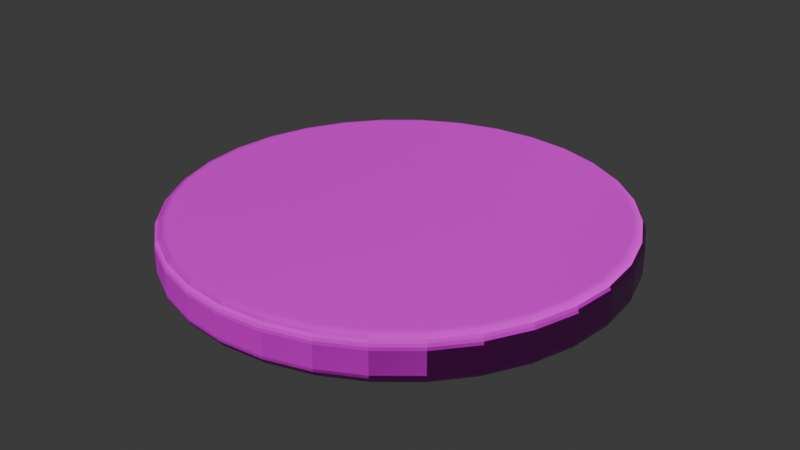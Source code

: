 # Source: tangram.blend  (saved by Blender 4.4.32; exported with 4.5.12 LTS)
import bpy
from mathutils import Matrix  # noqa: F401  (used for matrix-valued properties, if any)

bpy.ops.wm.read_factory_settings(use_empty=True)
scene = bpy.context.scene
scene.name = 'Scene'

# ---- collections
col_board = bpy.data.collections.new('Board'); scene.collection.children.link(col_board)
col_piecetw = bpy.data.collections.new('PieceTW'); scene.collection.children.link(col_piecetw)
col_pieceto = bpy.data.collections.new('PieceTO'); scene.collection.children.link(col_pieceto)
col_piecety = bpy.data.collections.new('PieceTY'); scene.collection.children.link(col_piecety)
col_piecehr = bpy.data.collections.new('PieceHR'); scene.collection.children.link(col_piecehr)
col_piecei1 = bpy.data.collections.new('PieceI1'); scene.collection.children.link(col_piecei1)
col_piecew1 = bpy.data.collections.new('PieceW1'); scene.collection.children.link(col_piecew1)
col_piecel1 = bpy.data.collections.new('PieceL1'); scene.collection.children.link(col_piecel1)
col_piecep1 = bpy.data.collections.new('PieceP1'); scene.collection.children.link(col_piecep1)
col_piecej1 = bpy.data.collections.new('PieceJ1'); scene.collection.children.link(col_piecej1)
col_piecevb = bpy.data.collections.new('PieceVB'); scene.collection.children.link(col_piecevb)
col_table = bpy.data.collections.new('Table'); scene.collection.children.link(col_table)

# ---- images (referenced by path relative to the original .blend; pixels are not part of the script)
import os
ASSET_DIR = os.environ.get("B2B_ASSET_DIR", "")  # directory of the original .blend (textures are referenced by path, not embedded)
HERE = os.path.dirname(os.path.abspath(__file__))  # packed textures are extracted next to this script under _unpacked/

def load_image(name, relpath, width, height, colorspace="sRGB"):
    """Load a texture the original file referenced (path relative to the .blend, or extracted next to this script)."""
    p = next((c for c in (os.path.join(HERE, relpath), os.path.join(ASSET_DIR, relpath)) if relpath and os.path.exists(c)), "")
    if p:
        img = bpy.data.images.load(p, check_existing=True)
        img.name = name
    else:  # same state as the original file: an image datablock whose file is absent (Cycles renders it pink)
        img = bpy.data.images.new(name, width, height)
        img.source = "FILE"
        img.filepath = "//" + (relpath or name)
    img.colorspace_settings.name = colorspace
    return img
img_wood_027_height_png = load_image('Wood_027_height.png', 'textures/Wood_027_SD/Wood_027_height.png', 1024, 1024, 'Non-Color')
img_wood_027_basecolor_jpg = load_image('Wood_027_basecolor.jpg', 'textures/Wood_027_SD/Wood_027_basecolor.jpg', 1024, 1024, 'sRGB')
img_wood_027_roughness_jpg_001 = load_image('Wood_027_roughness.jpg.001', 'textures/Wood_027_SD/Wood_027_roughness.jpg', 1024, 1024, 'Non-Color')
img_wood_027_normal_jpg = load_image('Wood_027_normal.jpg', 'textures/Wood_027_SD/Wood_027_normal.jpg', 1024, 1024, 'Non-Color')

# ---- materials (node trees are filled in below, after node groups)
mat_color_board_wood = bpy.data.materials.new('Color-Board-Wood')
mat_color_w = bpy.data.materials.new('Color-W')
mat_color_w_001 = bpy.data.materials.new('Color-W.001')
mat_color_o = bpy.data.materials.new('Color-O')
mat_color_w_002 = bpy.data.materials.new('Color-W.002')
mat_color_y = bpy.data.materials.new('Color-Y')
mat_color_w_003 = bpy.data.materials.new('Color-W.003')
mat_color_r = bpy.data.materials.new('Color-R')
mat_color_w_004 = bpy.data.materials.new('Color-W.004')
mat_color_w_005 = bpy.data.materials.new('Color-W.005')
mat_color_w_006 = bpy.data.materials.new('Color-W.006')
mat_color_w_007 = bpy.data.materials.new('Color-W.007')
mat_color_b = bpy.data.materials.new('Color-B')
mat_color_w_008 = bpy.data.materials.new('Color-W.008')
mat_color_w_009 = bpy.data.materials.new('Color-W.009')
mat_color_w_010 = bpy.data.materials.new('Color-W.010')
mat_color_w_011 = bpy.data.materials.new('Color-W.011')
mat_color_w_012 = bpy.data.materials.new('Color-W.012')
mat_color_w_013 = bpy.data.materials.new('Color-W.013')
mat_color_w_015 = bpy.data.materials.new('Color-W.015')
mat_color_w_014 = bpy.data.materials.new('Color-W.014')
mat_color_w_017 = bpy.data.materials.new('Color-W.017')
mat_color_w_016 = bpy.data.materials.new('Color-W.016')
mat_color_table = bpy.data.materials.new('Color-Table')

# ---- material node trees
mat_color_board_wood.use_nodes = True; mat_color_board_wood.node_tree.nodes.clear()
_N = mat_color_board_wood.node_tree.nodes; _L = mat_color_board_wood.node_tree.links
n0 = _N.new('ShaderNodeBsdfPrincipled'); n0.name = 'Principled BSDF'; n0.location = (10, 300)
n0.inputs[0].default_value = (0.2912, 0.1451, 0.02645, 1.0)
n0.inputs[2].default_value = 0.75
n1 = _N.new('ShaderNodeOutputMaterial'); n1.name = 'Material Output'; n1.location = (300, 300)
_L.new(n0.outputs[0], n1.inputs[0])
n1.is_active_output = True
mat_color_w.use_nodes = True; mat_color_w.node_tree.nodes.clear()
_N = mat_color_w.node_tree.nodes; _L = mat_color_w.node_tree.links
n0 = _N.new('ShaderNodeBsdfPrincipled'); n0.name = 'Principled BSDF'; n0.location = (10, 300)
n0.inputs[0].default_value = (0.855, 0.7231, 0.6038, 1.0)
n1 = _N.new('ShaderNodeOutputMaterial'); n1.name = 'Material Output'; n1.location = (300, 300)
_L.new(n0.outputs[0], n1.inputs[0])
n1.is_active_output = True
mat_color_w_001.use_nodes = True; mat_color_w_001.node_tree.nodes.clear()
_N = mat_color_w_001.node_tree.nodes; _L = mat_color_w_001.node_tree.links
n0 = _N.new('ShaderNodeBsdfPrincipled'); n0.name = 'Principled BSDF'; n0.location = (10, 300)
n0.inputs[0].default_value = (0.855, 0.7231, 0.6038, 1.0)
n1 = _N.new('ShaderNodeOutputMaterial'); n1.name = 'Material Output'; n1.location = (300, 300)
_L.new(n0.outputs[0], n1.inputs[0])
n1.is_active_output = True
mat_color_o.use_nodes = True; mat_color_o.node_tree.nodes.clear()
_N = mat_color_o.node_tree.nodes; _L = mat_color_o.node_tree.links
n0 = _N.new('ShaderNodeBsdfPrincipled'); n0.name = 'Principled BSDF'; n0.location = (10, 300)
n0.inputs[0].default_value = (0.855, 0.1329, 0.0, 1.0)
n1 = _N.new('ShaderNodeOutputMaterial'); n1.name = 'Material Output'; n1.location = (300, 300)
_L.new(n0.outputs[0], n1.inputs[0])
n1.is_active_output = True
mat_color_w_002.use_nodes = True; mat_color_w_002.node_tree.nodes.clear()
_N = mat_color_w_002.node_tree.nodes; _L = mat_color_w_002.node_tree.links
n0 = _N.new('ShaderNodeBsdfPrincipled'); n0.name = 'Principled BSDF'; n0.location = (10, 300)
n0.inputs[0].default_value = (0.855, 0.7231, 0.6038, 1.0)
n1 = _N.new('ShaderNodeOutputMaterial'); n1.name = 'Material Output'; n1.location = (300, 300)
_L.new(n0.outputs[0], n1.inputs[0])
n1.is_active_output = True
mat_color_y.use_nodes = True; mat_color_y.node_tree.nodes.clear()
_N = mat_color_y.node_tree.nodes; _L = mat_color_y.node_tree.links
n0 = _N.new('ShaderNodeBsdfPrincipled'); n0.name = 'Principled BSDF'; n0.location = (10, 300)
n0.inputs[0].default_value = (0.7231, 0.3515, 0.05781, 1.0)
n0.inputs[2].default_value = 0.75
n1 = _N.new('ShaderNodeOutputMaterial'); n1.name = 'Material Output'; n1.location = (300, 300)
_L.new(n0.outputs[0], n1.inputs[0])
n1.is_active_output = True
mat_color_w_003.use_nodes = True; mat_color_w_003.node_tree.nodes.clear()
_N = mat_color_w_003.node_tree.nodes; _L = mat_color_w_003.node_tree.links
n0 = _N.new('ShaderNodeBsdfPrincipled'); n0.name = 'Principled BSDF'; n0.location = (10, 300)
n0.inputs[0].default_value = (0.855, 0.7231, 0.6038, 1.0)
n1 = _N.new('ShaderNodeOutputMaterial'); n1.name = 'Material Output'; n1.location = (300, 300)
_L.new(n0.outputs[0], n1.inputs[0])
n1.is_active_output = True
mat_color_r.use_nodes = True; mat_color_r.node_tree.nodes.clear()
_N = mat_color_r.node_tree.nodes; _L = mat_color_r.node_tree.links
n0 = _N.new('ShaderNodeBsdfPrincipled'); n0.name = 'Principled BSDF'; n0.location = (10, 300)
n0.inputs[0].default_value = (0.6038, 0.0, 0.0, 1.0)
n0.inputs[2].default_value = 0.75
n1 = _N.new('ShaderNodeOutputMaterial'); n1.name = 'Material Output'; n1.location = (300, 300)
_L.new(n0.outputs[0], n1.inputs[0])
n1.is_active_output = True
mat_color_w_004.use_nodes = True; mat_color_w_004.node_tree.nodes.clear()
_N = mat_color_w_004.node_tree.nodes; _L = mat_color_w_004.node_tree.links
n0 = _N.new('ShaderNodeBsdfPrincipled'); n0.name = 'Principled BSDF'; n0.location = (10, 300)
n0.inputs[0].default_value = (0.855, 0.7231, 0.6038, 1.0)
n1 = _N.new('ShaderNodeOutputMaterial'); n1.name = 'Material Output'; n1.location = (300, 300)
_L.new(n0.outputs[0], n1.inputs[0])
n1.is_active_output = True
mat_color_w_005.use_nodes = True; mat_color_w_005.node_tree.nodes.clear()
_N = mat_color_w_005.node_tree.nodes; _L = mat_color_w_005.node_tree.links
n0 = _N.new('ShaderNodeBsdfPrincipled'); n0.name = 'Principled BSDF'; n0.location = (10, 300)
n0.inputs[0].default_value = (0.855, 0.7231, 0.6038, 1.0)
n1 = _N.new('ShaderNodeOutputMaterial'); n1.name = 'Material Output'; n1.location = (300, 300)
_L.new(n0.outputs[0], n1.inputs[0])
n1.is_active_output = True
mat_color_w_006.use_nodes = True; mat_color_w_006.node_tree.nodes.clear()
_N = mat_color_w_006.node_tree.nodes; _L = mat_color_w_006.node_tree.links
n0 = _N.new('ShaderNodeBsdfPrincipled'); n0.name = 'Principled BSDF'; n0.location = (10, 300)
n0.inputs[0].default_value = (0.855, 0.7231, 0.6038, 1.0)
n1 = _N.new('ShaderNodeOutputMaterial'); n1.name = 'Material Output'; n1.location = (300, 300)
_L.new(n0.outputs[0], n1.inputs[0])
n1.is_active_output = True
mat_color_w_007.use_nodes = True; mat_color_w_007.node_tree.nodes.clear()
_N = mat_color_w_007.node_tree.nodes; _L = mat_color_w_007.node_tree.links
n0 = _N.new('ShaderNodeBsdfPrincipled'); n0.name = 'Principled BSDF'; n0.location = (10, 300)
n0.inputs[0].default_value = (0.855, 0.7231, 0.6038, 1.0)
n1 = _N.new('ShaderNodeOutputMaterial'); n1.name = 'Material Output'; n1.location = (300, 300)
_L.new(n0.outputs[0], n1.inputs[0])
n1.is_active_output = True
mat_color_b.use_nodes = True; mat_color_b.node_tree.nodes.clear()
_N = mat_color_b.node_tree.nodes; _L = mat_color_b.node_tree.links
n0 = _N.new('ShaderNodeBsdfPrincipled'); n0.name = 'Principled BSDF'; n0.location = (10, 300)
n0.inputs[0].default_value = (0.01232, 0.003201, 0.002773, 1.0)
n1 = _N.new('ShaderNodeOutputMaterial'); n1.name = 'Material Output'; n1.location = (300, 300)
_L.new(n0.outputs[0], n1.inputs[0])
n1.is_active_output = True
mat_color_w_008.use_nodes = True; mat_color_w_008.node_tree.nodes.clear()
_N = mat_color_w_008.node_tree.nodes; _L = mat_color_w_008.node_tree.links
n0 = _N.new('ShaderNodeBsdfPrincipled'); n0.name = 'Principled BSDF'; n0.location = (10, 300)
n0.inputs[0].default_value = (0.855, 0.7231, 0.6038, 1.0)
n1 = _N.new('ShaderNodeOutputMaterial'); n1.name = 'Material Output'; n1.location = (300, 300)
_L.new(n0.outputs[0], n1.inputs[0])
n1.is_active_output = True
mat_color_w_009.use_nodes = True; mat_color_w_009.node_tree.nodes.clear()
_N = mat_color_w_009.node_tree.nodes; _L = mat_color_w_009.node_tree.links
n0 = _N.new('ShaderNodeBsdfPrincipled'); n0.name = 'Principled BSDF'; n0.location = (10, 300)
n0.inputs[0].default_value = (0.855, 0.7231, 0.6038, 1.0)
n1 = _N.new('ShaderNodeOutputMaterial'); n1.name = 'Material Output'; n1.location = (300, 300)
_L.new(n0.outputs[0], n1.inputs[0])
n1.is_active_output = True
mat_color_w_010.use_nodes = True; mat_color_w_010.node_tree.nodes.clear()
_N = mat_color_w_010.node_tree.nodes; _L = mat_color_w_010.node_tree.links
n0 = _N.new('ShaderNodeBsdfPrincipled'); n0.name = 'Principled BSDF'; n0.location = (10, 300)
n0.inputs[0].default_value = (0.855, 0.7231, 0.6038, 1.0)
n1 = _N.new('ShaderNodeOutputMaterial'); n1.name = 'Material Output'; n1.location = (300, 300)
_L.new(n0.outputs[0], n1.inputs[0])
n1.is_active_output = True
mat_color_w_011.use_nodes = True; mat_color_w_011.node_tree.nodes.clear()
_N = mat_color_w_011.node_tree.nodes; _L = mat_color_w_011.node_tree.links
n0 = _N.new('ShaderNodeBsdfPrincipled'); n0.name = 'Principled BSDF'; n0.location = (10, 300)
n0.inputs[0].default_value = (0.855, 0.7231, 0.6038, 1.0)
n1 = _N.new('ShaderNodeOutputMaterial'); n1.name = 'Material Output'; n1.location = (300, 300)
_L.new(n0.outputs[0], n1.inputs[0])
n1.is_active_output = True
mat_color_w_012.use_nodes = True; mat_color_w_012.node_tree.nodes.clear()
_N = mat_color_w_012.node_tree.nodes; _L = mat_color_w_012.node_tree.links
n0 = _N.new('ShaderNodeBsdfPrincipled'); n0.name = 'Principled BSDF'; n0.location = (10, 300)
n0.inputs[0].default_value = (0.855, 0.7231, 0.6038, 1.0)
n1 = _N.new('ShaderNodeOutputMaterial'); n1.name = 'Material Output'; n1.location = (300, 300)
_L.new(n0.outputs[0], n1.inputs[0])
n1.is_active_output = True
mat_color_w_013.use_nodes = True; mat_color_w_013.node_tree.nodes.clear()
_N = mat_color_w_013.node_tree.nodes; _L = mat_color_w_013.node_tree.links
n0 = _N.new('ShaderNodeBsdfPrincipled'); n0.name = 'Principled BSDF'; n0.location = (10, 300)
n0.inputs[0].default_value = (0.855, 0.7231, 0.6038, 1.0)
n1 = _N.new('ShaderNodeOutputMaterial'); n1.name = 'Material Output'; n1.location = (300, 300)
_L.new(n0.outputs[0], n1.inputs[0])
n1.is_active_output = True
mat_color_w_015.use_nodes = True; mat_color_w_015.node_tree.nodes.clear()
_N = mat_color_w_015.node_tree.nodes; _L = mat_color_w_015.node_tree.links
n0 = _N.new('ShaderNodeBsdfPrincipled'); n0.name = 'Principled BSDF'; n0.location = (10, 300)
n0.inputs[0].default_value = (0.855, 0.7231, 0.6038, 1.0)
n1 = _N.new('ShaderNodeOutputMaterial'); n1.name = 'Material Output'; n1.location = (300, 300)
_L.new(n0.outputs[0], n1.inputs[0])
n1.is_active_output = True
mat_color_w_014.use_nodes = True; mat_color_w_014.node_tree.nodes.clear()
_N = mat_color_w_014.node_tree.nodes; _L = mat_color_w_014.node_tree.links
n0 = _N.new('ShaderNodeBsdfPrincipled'); n0.name = 'Principled BSDF'; n0.location = (10, 300)
n0.inputs[0].default_value = (0.855, 0.7231, 0.6038, 1.0)
n1 = _N.new('ShaderNodeOutputMaterial'); n1.name = 'Material Output'; n1.location = (300, 300)
_L.new(n0.outputs[0], n1.inputs[0])
n1.is_active_output = True
mat_color_w_017.use_nodes = True; mat_color_w_017.node_tree.nodes.clear()
_N = mat_color_w_017.node_tree.nodes; _L = mat_color_w_017.node_tree.links
n0 = _N.new('ShaderNodeBsdfPrincipled'); n0.name = 'Principled BSDF'; n0.location = (10, 300)
n0.inputs[0].default_value = (0.855, 0.7231, 0.6038, 1.0)
n1 = _N.new('ShaderNodeOutputMaterial'); n1.name = 'Material Output'; n1.location = (300, 300)
_L.new(n0.outputs[0], n1.inputs[0])
n1.is_active_output = True
mat_color_w_016.use_nodes = True; mat_color_w_016.node_tree.nodes.clear()
_N = mat_color_w_016.node_tree.nodes; _L = mat_color_w_016.node_tree.links
n0 = _N.new('ShaderNodeBsdfPrincipled'); n0.name = 'Principled BSDF'; n0.location = (10, 300)
n0.inputs[0].default_value = (0.855, 0.7231, 0.6038, 1.0)
n1 = _N.new('ShaderNodeOutputMaterial'); n1.name = 'Material Output'; n1.location = (300, 300)
_L.new(n0.outputs[0], n1.inputs[0])
n1.is_active_output = True
mat_color_table.use_nodes = True; mat_color_table.node_tree.nodes.clear()
_N = mat_color_table.node_tree.nodes; _L = mat_color_table.node_tree.links
n0 = _N.new('ShaderNodeBsdfPrincipled'); n0.name = 'Principled BSDF'; n0.location = (323, 430)
n0.inputs[7].default_value = 0.5227
n1 = _N.new('ShaderNodeOutputMaterial'); n1.name = 'Material Output'; n1.location = (684, 425)
n2 = _N.new('ShaderNodeTexImage'); n2.name = 'Image Texture'; n2.location = (85, -600)
n2.label = 'Displacement'
n2.image = img_wood_027_height_png
n3 = _N.new('ShaderNodeDisplacement'); n3.name = 'Displacement'; n3.location = (423, -270)
n3.inputs[2].default_value = 1.0
n4 = _N.new('ShaderNodeTexImage'); n4.name = 'Image Texture.001'; n4.location = (85, -40)
n4.label = 'Base Color'
n4.image = img_wood_027_basecolor_jpg
n5 = _N.new('ShaderNodeTexImage'); n5.name = 'Image Texture.002'; n5.location = (85, -320)
n5.label = 'Roughness'
n5.image = img_wood_027_roughness_jpg_001
n6 = _N.new('ShaderNodeTexImage'); n6.name = 'Image Texture.003'; n6.location = (85, -880)
n6.label = 'Normal'
n6.image = img_wood_027_normal_jpg
n7 = _N.new('ShaderNodeNormalMap'); n7.name = 'Normal Map'; n7.location = (73, -490)
n8 = _N.new('ShaderNodeMapping'); n8.name = 'Mapping'; n8.location = (230, -40)
n9 = _N.new('NodeReroute'); n9.name = 'Reroute'; n9.location = (35, -452)
n9.width = 10
n9.socket_idname = 'NodeSocketVector'
n10 = _N.new('ShaderNodeTexCoord'); n10.name = 'Texture Coordinate'; n10.location = (30, -40)
n11 = _N.new('NodeFrame'); n11.name = 'Frame'; n11.location = (-957, 470)
n11.label = 'Mapping'
n11.width = 400
n12 = _N.new('NodeFrame'); n12.name = 'Frame.001'; n12.location = (-312, 390)
n12.label = 'Textures'
n12.width = 355
n2.parent = n12
n4.parent = n12
n5.parent = n12
n6.parent = n12
n8.parent = n11
n9.parent = n12
n10.parent = n11
_L.new(n0.outputs[0], n1.inputs[0])
_L.new(n2.outputs[0], n3.inputs[0])
_L.new(n3.outputs[0], n1.inputs[2])
_L.new(n4.outputs[0], n0.inputs[0])
_L.new(n5.outputs[0], n0.inputs[2])
_L.new(n6.outputs[0], n7.inputs[1])
_L.new(n7.outputs[0], n0.inputs[5])
_L.new(n9.outputs[0], n4.inputs[0])
_L.new(n9.outputs[0], n5.inputs[0])
_L.new(n9.outputs[0], n2.inputs[0])
_L.new(n9.outputs[0], n6.inputs[0])
_L.new(n8.outputs[0], n9.inputs[0])
_L.new(n10.outputs[2], n8.inputs[0])
n1.is_active_output = True

# ---- world
world_world = bpy.data.worlds.new('World'); scene.world = world_world
world_world.use_nodes = True; world_world.node_tree.nodes.clear()
_N = world_world.node_tree.nodes; _L = world_world.node_tree.links
n0 = _N.new('ShaderNodeOutputWorld'); n0.name = 'World Output'; n0.location = (300, 300)
n1 = _N.new('ShaderNodeBackground'); n1.name = 'Background'; n1.location = (10, 300)
n1.inputs[0].default_value = (0.05088, 0.05088, 0.05088, 1.0)
_L.new(n1.outputs[0], n0.inputs[0])
n0.is_active_output = True
world_world.color = (0.05088, 0.05088, 0.05088)
world_world.sun_shadow_jitter_overblur = 0.0

# ---- meshes
me_cylinder = bpy.data.meshes.new('Cylinder')
me_cylinder.from_pydata([(-1.75, 3.031, -0.25), (-1.5, 2.598, 0.0), (-1.75, 3.031, 0.25), (1.75, 3.031, -0.25), (1.5, 2.598, 0.0), (1.75, 3.031, 0.25), (3.5, 0.0, -0.25), (3.0, 0.0, 0.0), (3.5, 0.0, 0.25), (1.75, -3.031, -0.25), (1.5, -2.598, 0.0), (1.75, -3.031, 0.25), (-1.75, -3.031, -0.25), (-1.5, -2.598, 0.0), (-1.75, -3.031, 0.25), (-3.5, 0.0, -0.25), (-3.0, 0.0, 0.0), (-3.5, 0.0, 0.25), (1.5, 2.598, 0.25), (-3.0, 0.0, 0.25), (1.5, -2.598, 0.25), (-1.5, -2.598, 0.25), (-1.5, 2.598, 0.25), (3.0, 0.0, 0.25)], [], [(0, 2, 5, 3), (3, 5, 8, 6), (6, 8, 11, 9), (9, 11, 14, 12), (19, 17, 14, 11, 8, 23, 20, 21), (23, 8, 5, 2, 17, 19, 22, 18), (12, 14, 17, 15), (15, 17, 2, 0), (15, 0, 3, 6, 9, 12), (22, 1, 4, 18), (4, 7, 23, 18), (7, 10, 20, 23), (10, 13, 21, 20), (21, 13, 16, 19), (19, 16, 1, 22), (16, 13, 10, 7, 4, 1)])
_uv = me_cylinder.uv_layers.new(name='UVMap')
_uv.uv.foreach_set('vector', [1.0, 0.5, 1.0, 1.0, 0.8333, 1.0, 0.8333, 0.5, 0.8333, 0.5, 0.8333, 1.0, 0.6667, 1.0, 0.6667, 0.5, 0.6667, 0.5, 0.6667, 1.0, 0.5, 1.0, 0.5, 0.5, 0.5, 0.5, 0.5, 1.0, 0.3333, 1.0, 0.3333, 0.5, 0.07185, 0.3529, 0.04215, 0.37, 0.04215, 0.13, 0.25, 0.01, 0.4578, 0.13, 0.4282, 0.1471, 0.25, 0.04429, 0.07185, 0.1471, 0.4282, 0.1471, 0.4578, 0.13, 0.4578, 0.37, 0.25, 0.49, 0.04215, 0.37, 0.07185, 0.3529, 0.25, 0.4557, 0.4282, 0.3529, 0.3333, 0.5, 0.3333, 1.0, 0.1667, 1.0, 0.1667, 0.5, 0.1667, 0.5, 0.1667, 1.0, -8.941e-08, 1.0, -8.941e-08, 0.5, 0.5422, 0.37, 0.75, 0.49, 0.9578, 0.37, 0.9578, 0.13, 0.75, 0.01, 0.5422, 0.13, 1.0, 0.75, 1.0, 0.5, 0.8333, 0.5, 0.8333, 0.75, 0.8333, 0.5, 0.6667, 0.5, 0.6667, 0.75, 0.8333, 0.75, 0.6667, 0.5, 0.5, 0.5, 0.5, 0.75, 0.6667, 0.75, 0.5, 0.5, 0.3333, 0.5, 0.3333, 0.75, 0.5, 0.75, 0.3333, 0.75, 0.3333, 0.5, 0.1667, 0.5, 0.1667, 0.75, 0.1667, 0.75, 0.1667, 0.5, -8.941e-08, 0.5, -8.941e-08, 0.75, 0.5422, 0.37, 0.5422, 0.13, 0.75, 0.01, 0.9578, 0.13, 0.9578, 0.37, 0.75, 0.49])
me_cylinder.materials.append(mat_color_board_wood)
me_cylinder.update()
me_cylinder_001 = bpy.data.meshes.new('Cylinder.001')
me_cylinder_001.from_pydata([(0.0, 3.0, -0.25), (0.0, 3.0, 0.25), (2.598, 1.5, -0.25), (2.598, 1.5, 0.25), (2.598, -1.5, -0.25), (2.598, -1.5, 0.25), (0.0, -3.0, -0.25), (0.0, -3.0, 0.25), (-2.598, -1.5, -0.25), (-2.598, -1.5, 0.25), (-2.598, 1.5, -0.25), (-2.598, 1.5, 0.25)], [], [(0, 1, 3, 2), (2, 3, 5, 4), (4, 5, 7, 6), (6, 7, 9, 8), (3, 1, 11, 9, 7, 5), (8, 9, 11, 10), (10, 11, 1, 0), (0, 2, 4, 6, 8, 10)])
_uv = me_cylinder_001.uv_layers.new(name='UVMap')
_uv.uv.foreach_set('vector', [1.0, 0.5, 1.0, 1.0, 0.8333, 1.0, 0.8333, 0.5, 0.8333, 0.5, 0.8333, 1.0, 0.6667, 1.0, 0.6667, 0.5, 0.6667, 0.5, 0.6667, 1.0, 0.5, 1.0, 0.5, 0.5, 0.5, 0.5, 0.5, 1.0, 0.3333, 1.0, 0.3333, 0.5, 0.4578, 0.37, 0.25, 0.49, 0.04215, 0.37, 0.04215, 0.13, 0.25, 0.01, 0.4578, 0.13, 0.3333, 0.5, 0.3333, 1.0, 0.1667, 1.0, 0.1667, 0.5, 0.1667, 0.5, 0.1667, 1.0, -8.941e-08, 1.0, -8.941e-08, 0.5, 0.75, 0.49, 0.9578, 0.37, 0.9578, 0.13, 0.75, 0.01, 0.5422, 0.13, 0.5422, 0.37])
me_cylinder_001.update()
me_cylinder_003 = bpy.data.meshes.new('Cylinder.003')
me_cylinder_003.from_pydata([(-1.75, 3.031, -0.25), (-1.5, 2.598, 0.0), (1.75, 3.031, -0.25), (1.5, 2.598, 0.0), (3.5, 0.0, -0.25), (3.0, 0.0, 0.0), (1.75, -3.031, -0.25), (1.5, -2.598, 0.0), (-1.75, -3.031, -0.25), (-1.5, -2.598, 0.0), (-3.5, 0.0, -0.25), (-3.0, 0.0, 0.0), (-1.75, 3.031, 0.0), (1.75, 3.031, 0.0), (2.625, 1.516, 0.0), (3.5, 0.0, 0.0), (2.625, -1.516, 0.0), (1.75, -3.031, 0.0), (-1.75, -3.031, 0.0), (-3.5, 0.0, 0.0), (-2.966e-07, 2.598, 0.0), (2.25, 1.299, 0.0), (2.25, -1.299, 0.0), (-2.25, -1.299, 0.0), (-2.25, 1.299, 0.0), (2.25, -0.433, 0.0), (-0.75, -2.165, 0.0)], [], [(2, 0, 12, 13), (15, 4, 2, 13, 14), (17, 6, 4, 15, 16), (18, 8, 6, 17), (10, 8, 18, 19), (0, 10, 19, 12), (8, 10, 0, 2, 4, 6), (23, 9, 26), (9, 7, 22, 5, 25, 21, 3, 20, 24, 11, 23, 26), (20, 1, 24), (5, 21, 25), (5, 22, 16, 15, 14, 21), (3, 21, 14, 13, 12, 19, 18, 17, 16, 22, 7, 9, 23, 11, 24, 1, 20)])
_uv = me_cylinder_003.uv_layers.new(name='UVMap')
_uv.uv.foreach_set('vector', [0.8333, 0.5, 1.0, 0.5, 1.0, 0.75, 0.8333, 0.75, 0.6667, 0.75, 0.6667, 0.5, 0.8333, 0.5, 0.8333, 0.75, 0.75, 0.75, 0.5, 0.75, 0.5, 0.5, 0.6667, 0.5, 0.6667, 0.75, 0.5833, 0.75, 0.3333, 0.75, 0.3333, 0.5, 0.5, 0.5, 0.5, 0.75, 0.1667, 0.5, 0.3333, 0.5, 0.3333, 0.75, 0.1667, 0.75, -8.941e-08, 0.5, 0.1667, 0.5, 0.1667, 0.75, -8.941e-08, 0.75, 0.5422, 0.13, 0.5422, 0.37, 0.75, 0.49, 0.9578, 0.37, 0.9578, 0.13, 0.75, 0.01, 0.5422, 0.25, 0.5422, 0.13, 0.6114, 0.13, 0.5422, 0.13, 0.75, 0.01, 0.8539, 0.07, 0.9578, 0.13, 0.8886, 0.13, 0.9578, 0.25, 0.9578, 0.37, 0.8539, 0.43, 0.6461, 0.43, 0.5422, 0.37, 0.5422, 0.25, 0.6114, 0.13, 0.8539, 0.43, 0.75, 0.49, 0.6461, 0.43, 0.9578, 0.13, 0.9578, 0.25, 0.8886, 0.13, 0.8886, 0.17, 0.8193, 0.13, 0.8308, 0.11, 0.9117, 0.1567, 0.9117, 0.25, 0.8886, 0.25, 0.8886, 0.33, 0.8886, 0.25, 0.9117, 0.25, 0.9117, 0.3433, 0.75, 0.4367, 0.5883, 0.3433, 0.5883, 0.1567, 0.75, 0.06333, 0.8308, 0.11, 0.8193, 0.13, 0.75, 0.09, 0.6114, 0.17, 0.6114, 0.25, 0.6114, 0.33, 0.6807, 0.37, 0.75, 0.41, 0.8193, 0.37])
me_cylinder_003.materials.append(mat_color_board_wood)
me_cylinder_003.update()
me_cylinder_004 = bpy.data.meshes.new('Cylinder.004')
me_cylinder_004.from_pydata([(-1.5, 2.598, 0.0), (-1.75, 3.031, 0.25), (1.5, 2.598, 0.0), (1.75, 3.031, 0.25), (3.0, 0.0, 0.0), (3.5, 0.0, 0.25), (1.5, -2.598, 0.0), (1.75, -3.031, 0.25), (-1.5, -2.598, 0.0), (-1.75, -3.031, 0.25), (-3.0, 0.0, 0.0), (-3.5, 0.0, 0.25), (1.5, 2.598, 0.25), (-3.0, 0.0, 0.25), (1.5, -2.598, 0.25), (-1.5, -2.598, 0.25), (-1.5, 2.598, 0.25), (3.0, 0.0, 0.25), (-1.75, 3.031, 0.0), (1.75, 3.031, 0.0), (2.625, 1.516, 0.0), (3.5, 0.0, 0.0), (2.625, -1.516, 0.0), (1.75, -3.031, 0.0), (-1.75, -3.031, 0.0), (-3.5, 0.0, 0.0), (2.25, 1.299, 0.0), (2.25, -1.299, 0.0)], [], [(18, 1, 3, 19), (19, 3, 5, 21, 20), (21, 5, 7, 23, 22), (23, 7, 9, 24), (13, 11, 9, 7, 5, 17, 14, 15), (12, 17, 5, 3, 1, 11, 13, 16), (24, 9, 11, 25), (11, 1, 18, 25), (2, 12, 16, 0), (17, 12, 2, 26, 4), (14, 17, 4, 27, 6), (15, 14, 6, 8), (10, 13, 15, 8), (0, 16, 13, 10), (22, 27, 4, 26, 20, 21), (24, 25, 18, 19, 20, 26, 2, 0, 10, 8, 6, 27, 22, 23)])
_uv = me_cylinder_004.uv_layers.new(name='UVMap')
_uv.uv.foreach_set('vector', [1.0, 0.75, 1.0, 1.0, 0.8333, 1.0, 0.8333, 0.75, 0.8333, 0.75, 0.8333, 1.0, 0.6667, 1.0, 0.6667, 0.75, 0.75, 0.75, 0.6667, 0.75, 0.6667, 1.0, 0.5, 1.0, 0.5, 0.75, 0.5833, 0.75, 0.5, 0.75, 0.5, 1.0, 0.3333, 1.0, 0.3333, 0.75, 0.07185, 0.3529, 0.04215, 0.37, 0.04215, 0.13, 0.25, 0.01, 0.4578, 0.13, 0.4282, 0.1471, 0.25, 0.04429, 0.07185, 0.1471, 0.4282, 0.3529, 0.4282, 0.1471, 0.4578, 0.13, 0.4578, 0.37, 0.25, 0.49, 0.04215, 0.37, 0.07185, 0.3529, 0.25, 0.4557, 0.3333, 0.75, 0.3333, 1.0, 0.1667, 1.0, 0.1667, 0.75, 0.1667, 1.0, -8.941e-08, 1.0, -8.941e-08, 0.75, 0.1667, 0.75, 0.8333, 0.5, 0.8333, 0.75, 1.0, 0.75, 1.0, 0.5, 0.6667, 0.75, 0.8333, 0.75, 0.8333, 0.5, 0.75, 0.5, 0.6667, 0.5, 0.5, 0.75, 0.6667, 0.75, 0.6667, 0.5, 0.5833, 0.5, 0.5, 0.5, 0.3333, 0.75, 0.5, 0.75, 0.5, 0.5, 0.3333, 0.5, 0.1667, 0.5, 0.1667, 0.75, 0.3333, 0.75, 0.3333, 0.5, -8.941e-08, 0.5, -8.941e-08, 0.75, 0.1667, 0.75, 0.1667, 0.5, 0.8308, 0.11, 0.8193, 0.13, 0.8886, 0.17, 0.8886, 0.25, 0.9117, 0.25, 0.9117, 0.1567, 0.5883, 0.1567, 0.5883, 0.3433, 0.75, 0.4367, 0.9117, 0.3433, 0.9117, 0.25, 0.8886, 0.25, 0.8886, 0.33, 0.75, 0.41, 0.6114, 0.33, 0.6114, 0.17, 0.75, 0.09, 0.8193, 0.13, 0.8308, 0.11, 0.75, 0.06333])
me_cylinder_004.materials.append(mat_color_board_wood)
me_cylinder_004.update()
me_cube = bpy.data.meshes.new('Cube')
me_cube.from_pydata([(-1.0, -0.433, -0.125), (-1.0, -0.433, 0.125), (-0.5, 0.4544, -0.125), (-0.5, 0.4259, 0.125), (1.0, -0.433, -0.125), (1.0, -0.433, 0.125), (0.5, 0.4259, -0.125), (0.5, 0.4259, 0.125)], [], [(0, 1, 3, 2), (2, 3, 7, 6), (6, 7, 5, 4), (4, 5, 1, 0), (2, 6, 4, 0), (7, 3, 1, 5)])
_uv = me_cube.uv_layers.new(name='UVMap')
_uv.uv.foreach_set('vector', [0.375, 0.0, 0.625, 0.0, 0.625, 0.25, 0.375, 0.25, 0.375, 0.25, 0.625, 0.25, 0.625, 0.5, 0.375, 0.5, 0.375, 0.5, 0.625, 0.5, 0.625, 0.75, 0.375, 0.75, 0.375, 0.75, 0.625, 0.75, 0.625, 1.0, 0.375, 1.0, 0.125, 0.5, 0.375, 0.5, 0.375, 0.75, 0.125, 0.75, 0.625, 0.5, 0.875, 0.5, 0.875, 0.75, 0.625, 0.75])
me_cube.materials.append(mat_color_w)
me_cube.update()
me_cube_001 = bpy.data.meshes.new('Cube.001')
me_cube_001.from_pydata([(-1.0, -0.433, -0.125), (-1.0, -0.433, 0.125), (-0.5, 0.4544, -0.125), (-0.5, 0.4259, 0.125), (1.0, -0.433, -0.125), (1.0, -0.433, 0.125), (0.5, 0.4259, -0.125), (0.5, 0.4259, 0.125)], [], [(0, 1, 3, 2), (2, 3, 7, 6), (6, 7, 5, 4), (4, 5, 1, 0), (2, 6, 4, 0), (7, 3, 1, 5)])
_uv = me_cube_001.uv_layers.new(name='UVMap')
_uv.uv.foreach_set('vector', [0.375, 0.0, 0.625, 0.0, 0.625, 0.25, 0.375, 0.25, 0.375, 0.25, 0.625, 0.25, 0.625, 0.5, 0.375, 0.5, 0.375, 0.5, 0.625, 0.5, 0.625, 0.75, 0.375, 0.75, 0.375, 0.75, 0.625, 0.75, 0.625, 1.0, 0.375, 1.0, 0.125, 0.5, 0.375, 0.5, 0.375, 0.75, 0.125, 0.75, 0.625, 0.5, 0.875, 0.5, 0.875, 0.75, 0.625, 0.75])
me_cube_001.materials.append(mat_color_w_001)
me_cube_001.update()
me_cube_012 = bpy.data.meshes.new('Cube.012')
me_cube_012.from_pydata([(-1.0, -0.433, -0.125), (-1.0, -0.433, 0.125), (-0.5, 0.433, -0.125), (-0.5, 0.433, 0.125), (1.0, -0.433, -0.125), (1.0, -0.433, 0.125), (0.5, 0.433, -0.125), (0.5, 0.433, 0.125)], [], [(0, 1, 3, 2), (2, 3, 7, 6), (6, 7, 5, 4), (4, 5, 1, 0), (2, 6, 4, 0), (7, 3, 1, 5)])
_uv = me_cube_012.uv_layers.new(name='UVMap')
_uv.uv.foreach_set('vector', [0.375, 0.0, 0.625, 0.0, 0.625, 0.25, 0.375, 0.25, 0.375, 0.25, 0.625, 0.25, 0.625, 0.5, 0.375, 0.5, 0.375, 0.5, 0.625, 0.5, 0.625, 0.75, 0.375, 0.75, 0.375, 0.75, 0.625, 0.75, 0.625, 1.0, 0.375, 1.0, 0.125, 0.5, 0.375, 0.5, 0.375, 0.75, 0.125, 0.75, 0.625, 0.5, 0.875, 0.5, 0.875, 0.75, 0.625, 0.75])
me_cube_012.materials.append(mat_color_o)
me_cube_012.update()
me_cube_002 = bpy.data.meshes.new('Cube.002')
me_cube_002.from_pydata([(-1.0, -0.433, -0.125), (-1.0, -0.433, 0.125), (-0.5, 0.4544, -0.125), (-0.5, 0.4259, 0.125), (1.0, -0.433, -0.125), (1.0, -0.433, 0.125), (0.5, 0.4259, -0.125), (0.5, 0.4259, 0.125)], [], [(0, 1, 3, 2), (2, 3, 7, 6), (6, 7, 5, 4), (4, 5, 1, 0), (2, 6, 4, 0), (7, 3, 1, 5)])
_uv = me_cube_002.uv_layers.new(name='UVMap')
_uv.uv.foreach_set('vector', [0.375, 0.0, 0.625, 0.0, 0.625, 0.25, 0.375, 0.25, 0.375, 0.25, 0.625, 0.25, 0.625, 0.5, 0.375, 0.5, 0.375, 0.5, 0.625, 0.5, 0.625, 0.75, 0.375, 0.75, 0.375, 0.75, 0.625, 0.75, 0.625, 1.0, 0.375, 1.0, 0.125, 0.5, 0.375, 0.5, 0.375, 0.75, 0.125, 0.75, 0.625, 0.5, 0.875, 0.5, 0.875, 0.75, 0.625, 0.75])
me_cube_002.materials.append(mat_color_w_002)
me_cube_002.update()
me_cube_013 = bpy.data.meshes.new('Cube.013')
me_cube_013.from_pydata([(-1.0, -0.433, -0.125), (-1.0, -0.433, 0.125), (-0.5, 0.433, -0.125), (-0.5, 0.433, 0.125), (1.0, -0.433, -0.125), (1.0, -0.433, 0.125), (0.5, 0.433, -0.125), (0.5, 0.433, 0.125)], [], [(0, 1, 3, 2), (2, 3, 7, 6), (6, 7, 5, 4), (4, 5, 1, 0), (2, 6, 4, 0), (7, 3, 1, 5)])
_uv = me_cube_013.uv_layers.new(name='UVMap')
_uv.uv.foreach_set('vector', [0.375, 0.0, 0.625, 0.0, 0.625, 0.25, 0.375, 0.25, 0.375, 0.25, 0.625, 0.25, 0.625, 0.5, 0.375, 0.5, 0.375, 0.5, 0.625, 0.5, 0.625, 0.75, 0.375, 0.75, 0.375, 0.75, 0.625, 0.75, 0.625, 1.0, 0.375, 1.0, 0.125, 0.5, 0.375, 0.5, 0.375, 0.75, 0.125, 0.75, 0.625, 0.5, 0.875, 0.5, 0.875, 0.75, 0.625, 0.75])
me_cube_013.materials.append(mat_color_y)
me_cube_013.update()
me_cube_003 = bpy.data.meshes.new('Cube.003')
me_cube_003.from_pydata([(-1.0, -0.433, -0.125), (-1.0, -0.433, 0.125), (-0.5, 0.4544, -0.125), (-0.5, 0.4259, 0.125), (1.0, -0.433, -0.125), (1.0, -0.433, 0.125), (0.5, 0.4259, -0.125), (0.5, 0.4259, 0.125)], [], [(0, 1, 3, 2), (2, 3, 7, 6), (6, 7, 5, 4), (4, 5, 1, 0), (2, 6, 4, 0), (7, 3, 1, 5)])
_uv = me_cube_003.uv_layers.new(name='UVMap')
_uv.uv.foreach_set('vector', [0.375, 0.0, 0.625, 0.0, 0.625, 0.25, 0.375, 0.25, 0.375, 0.25, 0.625, 0.25, 0.625, 0.5, 0.375, 0.5, 0.375, 0.5, 0.625, 0.5, 0.625, 0.75, 0.375, 0.75, 0.375, 0.75, 0.625, 0.75, 0.625, 1.0, 0.375, 1.0, 0.125, 0.5, 0.375, 0.5, 0.375, 0.75, 0.125, 0.75, 0.625, 0.5, 0.875, 0.5, 0.875, 0.75, 0.625, 0.75])
me_cube_003.materials.append(mat_color_w_003)
me_cube_003.update()
me_cube_014 = bpy.data.meshes.new('Cube.014')
me_cube_014.from_pydata([(-1.0, -0.433, -0.125), (-1.0, -0.433, 0.125), (-0.5, 0.433, -0.125), (-0.5, 0.433, 0.125), (1.0, -0.433, -0.125), (1.0, -0.433, 0.125), (0.5, 0.433, -0.125), (0.5, 0.433, 0.125)], [], [(0, 1, 3, 2), (2, 3, 7, 6), (6, 7, 5, 4), (4, 5, 1, 0), (2, 6, 4, 0), (7, 3, 1, 5)])
_uv = me_cube_014.uv_layers.new(name='UVMap')
_uv.uv.foreach_set('vector', [0.375, 0.0, 0.625, 0.0, 0.625, 0.25, 0.375, 0.25, 0.375, 0.25, 0.625, 0.25, 0.625, 0.5, 0.375, 0.5, 0.375, 0.5, 0.625, 0.5, 0.625, 0.75, 0.375, 0.75, 0.375, 0.75, 0.625, 0.75, 0.625, 1.0, 0.375, 1.0, 0.125, 0.5, 0.375, 0.5, 0.375, 0.75, 0.125, 0.75, 0.625, 0.5, 0.875, 0.5, 0.875, 0.75, 0.625, 0.75])
me_cube_014.materials.append(mat_color_r)
me_cube_014.update()
me_cube_004 = bpy.data.meshes.new('Cube.004')
me_cube_004.from_pydata([(-1.0, -0.433, -0.125), (-1.0, -0.433, 0.125), (-0.5, 0.4544, -0.125), (-0.5, 0.4259, 0.125), (1.0, -0.433, -0.125), (1.0, -0.433, 0.125), (0.5, 0.4259, -0.125), (0.5, 0.4259, 0.125)], [], [(0, 1, 3, 2), (2, 3, 7, 6), (6, 7, 5, 4), (4, 5, 1, 0), (2, 6, 4, 0), (7, 3, 1, 5)])
_uv = me_cube_004.uv_layers.new(name='UVMap')
_uv.uv.foreach_set('vector', [0.375, 0.0, 0.625, 0.0, 0.625, 0.25, 0.375, 0.25, 0.375, 0.25, 0.625, 0.25, 0.625, 0.5, 0.375, 0.5, 0.375, 0.5, 0.625, 0.5, 0.625, 0.75, 0.375, 0.75, 0.375, 0.75, 0.625, 0.75, 0.625, 1.0, 0.375, 1.0, 0.125, 0.5, 0.375, 0.5, 0.375, 0.75, 0.125, 0.75, 0.625, 0.5, 0.875, 0.5, 0.875, 0.75, 0.625, 0.75])
me_cube_004.materials.append(mat_color_w_004)
me_cube_004.update()
me_cube_005 = bpy.data.meshes.new('Cube.005')
me_cube_005.from_pydata([(-1.0, -0.433, -0.125), (-1.0, -0.433, 0.125), (-0.5, 0.4544, -0.125), (-0.5, 0.4259, 0.125), (1.0, -0.433, -0.125), (1.0, -0.433, 0.125), (0.5, 0.4259, -0.125), (0.5, 0.4259, 0.125)], [], [(0, 1, 3, 2), (2, 3, 7, 6), (6, 7, 5, 4), (4, 5, 1, 0), (2, 6, 4, 0), (7, 3, 1, 5)])
_uv = me_cube_005.uv_layers.new(name='UVMap')
_uv.uv.foreach_set('vector', [0.375, 0.0, 0.625, 0.0, 0.625, 0.25, 0.375, 0.25, 0.375, 0.25, 0.625, 0.25, 0.625, 0.5, 0.375, 0.5, 0.375, 0.5, 0.625, 0.5, 0.625, 0.75, 0.375, 0.75, 0.375, 0.75, 0.625, 0.75, 0.625, 1.0, 0.375, 1.0, 0.125, 0.5, 0.375, 0.5, 0.375, 0.75, 0.125, 0.75, 0.625, 0.5, 0.875, 0.5, 0.875, 0.75, 0.625, 0.75])
me_cube_005.materials.append(mat_color_w_005)
me_cube_005.update()
me_cube_015 = bpy.data.meshes.new('Cube.015')
me_cube_015.from_pydata([(-1.0, -0.433, -0.125), (-1.0, -0.433, 0.125), (-0.5, 0.433, -0.125), (-0.5, 0.433, 0.125), (1.0, -0.433, -0.125), (1.0, -0.433, 0.125), (0.5, 0.433, -0.125), (0.5, 0.433, 0.125)], [], [(0, 1, 3, 2), (2, 3, 7, 6), (6, 7, 5, 4), (4, 5, 1, 0), (2, 6, 4, 0), (7, 3, 1, 5)])
_uv = me_cube_015.uv_layers.new(name='UVMap')
_uv.uv.foreach_set('vector', [0.375, 0.0, 0.625, 0.0, 0.625, 0.25, 0.375, 0.25, 0.375, 0.25, 0.625, 0.25, 0.625, 0.5, 0.375, 0.5, 0.375, 0.5, 0.625, 0.5, 0.625, 0.75, 0.375, 0.75, 0.375, 0.75, 0.625, 0.75, 0.625, 1.0, 0.375, 1.0, 0.125, 0.5, 0.375, 0.5, 0.375, 0.75, 0.125, 0.75, 0.625, 0.5, 0.875, 0.5, 0.875, 0.75, 0.625, 0.75])
me_cube_015.materials.append(mat_color_r)
me_cube_015.update()
me_cube_006 = bpy.data.meshes.new('Cube.006')
me_cube_006.from_pydata([(-1.0, -0.433, -0.125), (-1.0, -0.433, 0.125), (-0.5, 0.4544, -0.125), (-0.5, 0.4259, 0.125), (1.0, -0.433, -0.125), (1.0, -0.433, 0.125), (0.5, 0.4259, -0.125), (0.5, 0.4259, 0.125)], [], [(0, 1, 3, 2), (2, 3, 7, 6), (6, 7, 5, 4), (4, 5, 1, 0), (2, 6, 4, 0), (7, 3, 1, 5)])
_uv = me_cube_006.uv_layers.new(name='UVMap')
_uv.uv.foreach_set('vector', [0.375, 0.0, 0.625, 0.0, 0.625, 0.25, 0.375, 0.25, 0.375, 0.25, 0.625, 0.25, 0.625, 0.5, 0.375, 0.5, 0.375, 0.5, 0.625, 0.5, 0.625, 0.75, 0.375, 0.75, 0.375, 0.75, 0.625, 0.75, 0.625, 1.0, 0.375, 1.0, 0.125, 0.5, 0.375, 0.5, 0.375, 0.75, 0.125, 0.75, 0.625, 0.5, 0.875, 0.5, 0.875, 0.75, 0.625, 0.75])
me_cube_006.materials.append(mat_color_w_006)
me_cube_006.update()
me_cube_007 = bpy.data.meshes.new('Cube.007')
me_cube_007.from_pydata([(-1.0, -0.433, -0.125), (-1.0, -0.433, 0.125), (-0.5, 0.4544, -0.125), (-0.5, 0.4259, 0.125), (1.0, -0.433, -0.125), (1.0, -0.433, 0.125), (0.5, 0.4259, -0.125), (0.5, 0.4259, 0.125)], [], [(0, 1, 3, 2), (2, 3, 7, 6), (6, 7, 5, 4), (4, 5, 1, 0), (2, 6, 4, 0), (7, 3, 1, 5)])
_uv = me_cube_007.uv_layers.new(name='UVMap')
_uv.uv.foreach_set('vector', [0.375, 0.0, 0.625, 0.0, 0.625, 0.25, 0.375, 0.25, 0.375, 0.25, 0.625, 0.25, 0.625, 0.5, 0.375, 0.5, 0.375, 0.5, 0.625, 0.5, 0.625, 0.75, 0.375, 0.75, 0.375, 0.75, 0.625, 0.75, 0.625, 1.0, 0.375, 1.0, 0.125, 0.5, 0.375, 0.5, 0.375, 0.75, 0.125, 0.75, 0.625, 0.5, 0.875, 0.5, 0.875, 0.75, 0.625, 0.75])
me_cube_007.materials.append(mat_color_w_007)
me_cube_007.update()
me_cube_024 = bpy.data.meshes.new('Cube.024')
me_cube_024.from_pydata([(-1.0, -0.433, -0.125), (-1.0, -0.433, 0.125), (-0.5, 0.433, -0.125), (-0.5, 0.433, 0.125), (1.0, -0.433, -0.125), (1.0, -0.433, 0.125), (0.5, 0.433, -0.125), (0.5, 0.433, 0.125)], [], [(0, 1, 3, 2), (2, 3, 7, 6), (6, 7, 5, 4), (4, 5, 1, 0), (2, 6, 4, 0), (7, 3, 1, 5)])
_uv = me_cube_024.uv_layers.new(name='UVMap')
_uv.uv.foreach_set('vector', [0.375, 0.0, 0.625, 0.0, 0.625, 0.25, 0.375, 0.25, 0.375, 0.25, 0.625, 0.25, 0.625, 0.5, 0.375, 0.5, 0.375, 0.5, 0.625, 0.5, 0.625, 0.75, 0.375, 0.75, 0.375, 0.75, 0.625, 0.75, 0.625, 1.0, 0.375, 1.0, 0.125, 0.5, 0.375, 0.5, 0.375, 0.75, 0.125, 0.75, 0.625, 0.5, 0.875, 0.5, 0.875, 0.75, 0.625, 0.75])
me_cube_024.materials.append(mat_color_b)
me_cube_024.update()
me_cube_008 = bpy.data.meshes.new('Cube.008')
me_cube_008.from_pydata([(-1.0, -0.433, -0.125), (-1.0, -0.433, 0.125), (-0.5, 0.4544, -0.125), (-0.5, 0.4259, 0.125), (1.0, -0.433, -0.125), (1.0, -0.433, 0.125), (0.5, 0.4259, -0.125), (0.5, 0.4259, 0.125)], [], [(0, 1, 3, 2), (2, 3, 7, 6), (6, 7, 5, 4), (4, 5, 1, 0), (2, 6, 4, 0), (7, 3, 1, 5)])
_uv = me_cube_008.uv_layers.new(name='UVMap')
_uv.uv.foreach_set('vector', [0.375, 0.0, 0.625, 0.0, 0.625, 0.25, 0.375, 0.25, 0.375, 0.25, 0.625, 0.25, 0.625, 0.5, 0.375, 0.5, 0.375, 0.5, 0.625, 0.5, 0.625, 0.75, 0.375, 0.75, 0.375, 0.75, 0.625, 0.75, 0.625, 1.0, 0.375, 1.0, 0.125, 0.5, 0.375, 0.5, 0.375, 0.75, 0.125, 0.75, 0.625, 0.5, 0.875, 0.5, 0.875, 0.75, 0.625, 0.75])
me_cube_008.materials.append(mat_color_w_008)
me_cube_008.update()
me_cube_009 = bpy.data.meshes.new('Cube.009')
me_cube_009.from_pydata([(-1.0, -0.433, -0.125), (-1.0, -0.433, 0.125), (-0.5, 0.4544, -0.125), (-0.5, 0.4259, 0.125), (1.0, -0.433, -0.125), (1.0, -0.433, 0.125), (0.5, 0.4259, -0.125), (0.5, 0.4259, 0.125)], [], [(0, 1, 3, 2), (2, 3, 7, 6), (6, 7, 5, 4), (4, 5, 1, 0), (2, 6, 4, 0), (7, 3, 1, 5)])
_uv = me_cube_009.uv_layers.new(name='UVMap')
_uv.uv.foreach_set('vector', [0.375, 0.0, 0.625, 0.0, 0.625, 0.25, 0.375, 0.25, 0.375, 0.25, 0.625, 0.25, 0.625, 0.5, 0.375, 0.5, 0.375, 0.5, 0.625, 0.5, 0.625, 0.75, 0.375, 0.75, 0.375, 0.75, 0.625, 0.75, 0.625, 1.0, 0.375, 1.0, 0.125, 0.5, 0.375, 0.5, 0.375, 0.75, 0.125, 0.75, 0.625, 0.5, 0.875, 0.5, 0.875, 0.75, 0.625, 0.75])
me_cube_009.materials.append(mat_color_w_009)
me_cube_009.update()
me_cube_020 = bpy.data.meshes.new('Cube.020')
me_cube_020.from_pydata([(-1.0, -0.433, -0.125), (-1.0, -0.433, 0.125), (-0.5, 0.433, -0.125), (-0.5, 0.433, 0.125), (1.0, -0.433, -0.125), (1.0, -0.433, 0.125), (0.5, 0.433, -0.125), (0.5, 0.433, 0.125)], [], [(0, 1, 3, 2), (2, 3, 7, 6), (6, 7, 5, 4), (4, 5, 1, 0), (2, 6, 4, 0), (7, 3, 1, 5)])
_uv = me_cube_020.uv_layers.new(name='UVMap')
_uv.uv.foreach_set('vector', [0.375, 0.0, 0.625, 0.0, 0.625, 0.25, 0.375, 0.25, 0.375, 0.25, 0.625, 0.25, 0.625, 0.5, 0.375, 0.5, 0.375, 0.5, 0.625, 0.5, 0.625, 0.75, 0.375, 0.75, 0.375, 0.75, 0.625, 0.75, 0.625, 1.0, 0.375, 1.0, 0.125, 0.5, 0.375, 0.5, 0.375, 0.75, 0.125, 0.75, 0.625, 0.5, 0.875, 0.5, 0.875, 0.75, 0.625, 0.75])
me_cube_020.materials.append(mat_color_y)
me_cube_020.update()
me_cube_010 = bpy.data.meshes.new('Cube.010')
me_cube_010.from_pydata([(-1.0, -0.433, -0.125), (-1.0, -0.433, 0.125), (-0.5, 0.4544, -0.125), (-0.5, 0.4259, 0.125), (1.0, -0.433, -0.125), (1.0, -0.433, 0.125), (0.5, 0.4259, -0.125), (0.5, 0.4259, 0.125)], [], [(0, 1, 3, 2), (2, 3, 7, 6), (6, 7, 5, 4), (4, 5, 1, 0), (2, 6, 4, 0), (7, 3, 1, 5)])
_uv = me_cube_010.uv_layers.new(name='UVMap')
_uv.uv.foreach_set('vector', [0.375, 0.0, 0.625, 0.0, 0.625, 0.25, 0.375, 0.25, 0.375, 0.25, 0.625, 0.25, 0.625, 0.5, 0.375, 0.5, 0.375, 0.5, 0.625, 0.5, 0.625, 0.75, 0.375, 0.75, 0.375, 0.75, 0.625, 0.75, 0.625, 1.0, 0.375, 1.0, 0.125, 0.5, 0.375, 0.5, 0.375, 0.75, 0.125, 0.75, 0.625, 0.5, 0.875, 0.5, 0.875, 0.75, 0.625, 0.75])
me_cube_010.materials.append(mat_color_w_010)
me_cube_010.update()
me_cube_011 = bpy.data.meshes.new('Cube.011')
me_cube_011.from_pydata([(-1.0, -0.433, -0.125), (-1.0, -0.433, 0.125), (-0.5, 0.4544, -0.125), (-0.5, 0.4259, 0.125), (1.0, -0.433, -0.125), (1.0, -0.433, 0.125), (0.5, 0.4259, -0.125), (0.5, 0.4259, 0.125)], [], [(0, 1, 3, 2), (2, 3, 7, 6), (6, 7, 5, 4), (4, 5, 1, 0), (2, 6, 4, 0), (7, 3, 1, 5)])
_uv = me_cube_011.uv_layers.new(name='UVMap')
_uv.uv.foreach_set('vector', [0.375, 0.0, 0.625, 0.0, 0.625, 0.25, 0.375, 0.25, 0.375, 0.25, 0.625, 0.25, 0.625, 0.5, 0.375, 0.5, 0.375, 0.5, 0.625, 0.5, 0.625, 0.75, 0.375, 0.75, 0.375, 0.75, 0.625, 0.75, 0.625, 1.0, 0.375, 1.0, 0.125, 0.5, 0.375, 0.5, 0.375, 0.75, 0.125, 0.75, 0.625, 0.5, 0.875, 0.5, 0.875, 0.75, 0.625, 0.75])
me_cube_011.materials.append(mat_color_w_011)
me_cube_011.update()
me_cube_016 = bpy.data.meshes.new('Cube.016')
me_cube_016.from_pydata([(-1.0, -0.433, -0.125), (-1.0, -0.433, 0.125), (-0.5, 0.433, -0.125), (-0.5, 0.433, 0.125), (1.0, -0.433, -0.125), (1.0, -0.433, 0.125), (0.5, 0.433, -0.125), (0.5, 0.433, 0.125)], [], [(0, 1, 3, 2), (2, 3, 7, 6), (6, 7, 5, 4), (4, 5, 1, 0), (2, 6, 4, 0), (7, 3, 1, 5)])
_uv = me_cube_016.uv_layers.new(name='UVMap')
_uv.uv.foreach_set('vector', [0.375, 0.0, 0.625, 0.0, 0.625, 0.25, 0.375, 0.25, 0.375, 0.25, 0.625, 0.25, 0.625, 0.5, 0.375, 0.5, 0.375, 0.5, 0.625, 0.5, 0.625, 0.75, 0.375, 0.75, 0.375, 0.75, 0.625, 0.75, 0.625, 1.0, 0.375, 1.0, 0.125, 0.5, 0.375, 0.5, 0.375, 0.75, 0.125, 0.75, 0.625, 0.5, 0.875, 0.5, 0.875, 0.75, 0.625, 0.75])
me_cube_016.materials.append(mat_color_r)
me_cube_016.update()
me_cube_019 = bpy.data.meshes.new('Cube.019')
me_cube_019.from_pydata([(-1.0, -0.433, -0.125), (-1.0, -0.433, 0.125), (-0.5, 0.4544, -0.125), (-0.5, 0.4259, 0.125), (1.0, -0.433, -0.125), (1.0, -0.433, 0.125), (0.5, 0.4259, -0.125), (0.5, 0.4259, 0.125)], [], [(0, 1, 3, 2), (2, 3, 7, 6), (6, 7, 5, 4), (4, 5, 1, 0), (2, 6, 4, 0), (7, 3, 1, 5)])
_uv = me_cube_019.uv_layers.new(name='UVMap')
_uv.uv.foreach_set('vector', [0.375, 0.0, 0.625, 0.0, 0.625, 0.25, 0.375, 0.25, 0.375, 0.25, 0.625, 0.25, 0.625, 0.5, 0.375, 0.5, 0.375, 0.5, 0.625, 0.5, 0.625, 0.75, 0.375, 0.75, 0.375, 0.75, 0.625, 0.75, 0.625, 1.0, 0.375, 1.0, 0.125, 0.5, 0.375, 0.5, 0.375, 0.75, 0.125, 0.75, 0.625, 0.5, 0.875, 0.5, 0.875, 0.75, 0.625, 0.75])
me_cube_019.materials.append(mat_color_w_012)
me_cube_019.update()
me_cube_021 = bpy.data.meshes.new('Cube.021')
me_cube_021.from_pydata([(-1.0, -0.433, -0.125), (-1.0, -0.433, 0.125), (-0.5, 0.4544, -0.125), (-0.5, 0.4259, 0.125), (1.0, -0.433, -0.125), (1.0, -0.433, 0.125), (0.5, 0.4259, -0.125), (0.5, 0.4259, 0.125)], [], [(0, 1, 3, 2), (2, 3, 7, 6), (6, 7, 5, 4), (4, 5, 1, 0), (2, 6, 4, 0), (7, 3, 1, 5)])
_uv = me_cube_021.uv_layers.new(name='UVMap')
_uv.uv.foreach_set('vector', [0.375, 0.0, 0.625, 0.0, 0.625, 0.25, 0.375, 0.25, 0.375, 0.25, 0.625, 0.25, 0.625, 0.5, 0.375, 0.5, 0.375, 0.5, 0.625, 0.5, 0.625, 0.75, 0.375, 0.75, 0.375, 0.75, 0.625, 0.75, 0.625, 1.0, 0.375, 1.0, 0.125, 0.5, 0.375, 0.5, 0.375, 0.75, 0.125, 0.75, 0.625, 0.5, 0.875, 0.5, 0.875, 0.75, 0.625, 0.75])
me_cube_021.materials.append(mat_color_w_013)
me_cube_021.update()
me_cube_017 = bpy.data.meshes.new('Cube.017')
me_cube_017.from_pydata([(-1.0, -0.433, -0.125), (-1.0, -0.433, 0.125), (-0.5, 0.433, -0.125), (-0.5, 0.433, 0.125), (1.0, -0.433, -0.125), (1.0, -0.433, 0.125), (0.5, 0.433, -0.125), (0.5, 0.433, 0.125)], [], [(0, 1, 3, 2), (2, 3, 7, 6), (6, 7, 5, 4), (4, 5, 1, 0), (2, 6, 4, 0), (7, 3, 1, 5)])
_uv = me_cube_017.uv_layers.new(name='UVMap')
_uv.uv.foreach_set('vector', [0.375, 0.0, 0.625, 0.0, 0.625, 0.25, 0.375, 0.25, 0.375, 0.25, 0.625, 0.25, 0.625, 0.5, 0.375, 0.5, 0.375, 0.5, 0.625, 0.5, 0.625, 0.75, 0.375, 0.75, 0.375, 0.75, 0.625, 0.75, 0.625, 1.0, 0.375, 1.0, 0.125, 0.5, 0.375, 0.5, 0.375, 0.75, 0.125, 0.75, 0.625, 0.5, 0.875, 0.5, 0.875, 0.75, 0.625, 0.75])
me_cube_017.materials.append(mat_color_o)
me_cube_017.update()
me_cube_018 = bpy.data.meshes.new('Cube.018')
me_cube_018.from_pydata([(-1.0, -0.433, -0.125), (-1.0, -0.433, 0.125), (-0.5, 0.433, -0.125), (-0.5, 0.433, 0.125), (1.0, -0.433, -0.125), (1.0, -0.433, 0.125), (0.5, 0.433, -0.125), (0.5, 0.433, 0.125)], [], [(0, 1, 3, 2), (2, 3, 7, 6), (6, 7, 5, 4), (4, 5, 1, 0), (2, 6, 4, 0), (7, 3, 1, 5)])
_uv = me_cube_018.uv_layers.new(name='UVMap')
_uv.uv.foreach_set('vector', [0.375, 0.0, 0.625, 0.0, 0.625, 0.25, 0.375, 0.25, 0.375, 0.25, 0.625, 0.25, 0.625, 0.5, 0.375, 0.5, 0.375, 0.5, 0.625, 0.5, 0.625, 0.75, 0.375, 0.75, 0.375, 0.75, 0.625, 0.75, 0.625, 1.0, 0.375, 1.0, 0.125, 0.5, 0.375, 0.5, 0.375, 0.75, 0.125, 0.75, 0.625, 0.5, 0.875, 0.5, 0.875, 0.75, 0.625, 0.75])
me_cube_018.materials.append(mat_color_o)
me_cube_018.update()
me_cube_026 = bpy.data.meshes.new('Cube.026')
me_cube_026.from_pydata([(-1.0, -0.433, -0.125), (-1.0, -0.433, 0.125), (-0.5, 0.4544, -0.125), (-0.5, 0.4259, 0.125), (1.0, -0.433, -0.125), (1.0, -0.433, 0.125), (0.5, 0.4259, -0.125), (0.5, 0.4259, 0.125)], [], [(0, 1, 3, 2), (2, 3, 7, 6), (6, 7, 5, 4), (4, 5, 1, 0), (2, 6, 4, 0), (7, 3, 1, 5)])
_uv = me_cube_026.uv_layers.new(name='UVMap')
_uv.uv.foreach_set('vector', [0.375, 0.0, 0.625, 0.0, 0.625, 0.25, 0.375, 0.25, 0.375, 0.25, 0.625, 0.25, 0.625, 0.5, 0.375, 0.5, 0.375, 0.5, 0.625, 0.5, 0.625, 0.75, 0.375, 0.75, 0.375, 0.75, 0.625, 0.75, 0.625, 1.0, 0.375, 1.0, 0.125, 0.5, 0.375, 0.5, 0.375, 0.75, 0.125, 0.75, 0.625, 0.5, 0.875, 0.5, 0.875, 0.75, 0.625, 0.75])
me_cube_026.materials.append(mat_color_w_015)
me_cube_026.update()
me_cube_025 = bpy.data.meshes.new('Cube.025')
me_cube_025.from_pydata([(-1.0, -0.433, -0.125), (-1.0, -0.433, 0.125), (-0.5, 0.4544, -0.125), (-0.5, 0.4259, 0.125), (1.0, -0.433, -0.125), (1.0, -0.433, 0.125), (0.5, 0.4259, -0.125), (0.5, 0.4259, 0.125)], [], [(0, 1, 3, 2), (2, 3, 7, 6), (6, 7, 5, 4), (4, 5, 1, 0), (2, 6, 4, 0), (7, 3, 1, 5)])
_uv = me_cube_025.uv_layers.new(name='UVMap')
_uv.uv.foreach_set('vector', [0.375, 0.0, 0.625, 0.0, 0.625, 0.25, 0.375, 0.25, 0.375, 0.25, 0.625, 0.25, 0.625, 0.5, 0.375, 0.5, 0.375, 0.5, 0.625, 0.5, 0.625, 0.75, 0.375, 0.75, 0.375, 0.75, 0.625, 0.75, 0.625, 1.0, 0.375, 1.0, 0.125, 0.5, 0.375, 0.5, 0.375, 0.75, 0.125, 0.75, 0.625, 0.5, 0.875, 0.5, 0.875, 0.75, 0.625, 0.75])
me_cube_025.materials.append(mat_color_w_014)
me_cube_025.update()
me_cube_022 = bpy.data.meshes.new('Cube.022')
me_cube_022.from_pydata([(-1.0, -0.433, -0.125), (-1.0, -0.433, 0.125), (-0.5, 0.433, -0.125), (-0.5, 0.433, 0.125), (1.0, -0.433, -0.125), (1.0, -0.433, 0.125), (0.5, 0.433, -0.125), (0.5, 0.433, 0.125)], [], [(0, 1, 3, 2), (2, 3, 7, 6), (6, 7, 5, 4), (4, 5, 1, 0), (2, 6, 4, 0), (7, 3, 1, 5)])
_uv = me_cube_022.uv_layers.new(name='UVMap')
_uv.uv.foreach_set('vector', [0.375, 0.0, 0.625, 0.0, 0.625, 0.25, 0.375, 0.25, 0.375, 0.25, 0.625, 0.25, 0.625, 0.5, 0.375, 0.5, 0.375, 0.5, 0.625, 0.5, 0.625, 0.75, 0.375, 0.75, 0.375, 0.75, 0.625, 0.75, 0.625, 1.0, 0.375, 1.0, 0.125, 0.5, 0.375, 0.5, 0.375, 0.75, 0.125, 0.75, 0.625, 0.5, 0.875, 0.5, 0.875, 0.75, 0.625, 0.75])
me_cube_022.materials.append(mat_color_o)
me_cube_022.update()
me_cube_023 = bpy.data.meshes.new('Cube.023')
me_cube_023.from_pydata([(-1.0, -0.433, -0.125), (-1.0, -0.433, 0.125), (-0.5, 0.433, -0.125), (-0.5, 0.433, 0.125), (1.0, -0.433, -0.125), (1.0, -0.433, 0.125), (0.5, 0.433, -0.125), (0.5, 0.433, 0.125)], [], [(0, 1, 3, 2), (2, 3, 7, 6), (6, 7, 5, 4), (4, 5, 1, 0), (2, 6, 4, 0), (7, 3, 1, 5)])
_uv = me_cube_023.uv_layers.new(name='UVMap')
_uv.uv.foreach_set('vector', [0.375, 0.0, 0.625, 0.0, 0.625, 0.25, 0.375, 0.25, 0.375, 0.25, 0.625, 0.25, 0.625, 0.5, 0.375, 0.5, 0.375, 0.5, 0.625, 0.5, 0.625, 0.75, 0.375, 0.75, 0.375, 0.75, 0.625, 0.75, 0.625, 1.0, 0.375, 1.0, 0.125, 0.5, 0.375, 0.5, 0.375, 0.75, 0.125, 0.75, 0.625, 0.5, 0.875, 0.5, 0.875, 0.75, 0.625, 0.75])
me_cube_023.materials.append(mat_color_b)
me_cube_023.update()
me_cube_028 = bpy.data.meshes.new('Cube.028')
me_cube_028.from_pydata([(-1.0, -0.433, -0.125), (-1.0, -0.433, 0.125), (-0.5, 0.4544, -0.125), (-0.5, 0.4259, 0.125), (1.0, -0.433, -0.125), (1.0, -0.433, 0.125), (0.5, 0.4259, -0.125), (0.5, 0.4259, 0.125)], [], [(0, 1, 3, 2), (2, 3, 7, 6), (6, 7, 5, 4), (4, 5, 1, 0), (2, 6, 4, 0), (7, 3, 1, 5)])
_uv = me_cube_028.uv_layers.new(name='UVMap')
_uv.uv.foreach_set('vector', [0.375, 0.0, 0.625, 0.0, 0.625, 0.25, 0.375, 0.25, 0.375, 0.25, 0.625, 0.25, 0.625, 0.5, 0.375, 0.5, 0.375, 0.5, 0.625, 0.5, 0.625, 0.75, 0.375, 0.75, 0.375, 0.75, 0.625, 0.75, 0.625, 1.0, 0.375, 1.0, 0.125, 0.5, 0.375, 0.5, 0.375, 0.75, 0.125, 0.75, 0.625, 0.5, 0.875, 0.5, 0.875, 0.75, 0.625, 0.75])
me_cube_028.materials.append(mat_color_w_017)
me_cube_028.update()
me_cube_027 = bpy.data.meshes.new('Cube.027')
me_cube_027.from_pydata([(-1.0, -0.433, -0.125), (-1.0, -0.433, 0.125), (-0.5, 0.4544, -0.125), (-0.5, 0.4259, 0.125), (1.0, -0.433, -0.125), (1.0, -0.433, 0.125), (0.5, 0.4259, -0.125), (0.5, 0.4259, 0.125)], [], [(0, 1, 3, 2), (2, 3, 7, 6), (6, 7, 5, 4), (4, 5, 1, 0), (2, 6, 4, 0), (7, 3, 1, 5)])
_uv = me_cube_027.uv_layers.new(name='UVMap')
_uv.uv.foreach_set('vector', [0.375, 0.0, 0.625, 0.0, 0.625, 0.25, 0.375, 0.25, 0.375, 0.25, 0.625, 0.25, 0.625, 0.5, 0.375, 0.5, 0.375, 0.5, 0.625, 0.5, 0.625, 0.75, 0.375, 0.75, 0.375, 0.75, 0.625, 0.75, 0.625, 1.0, 0.375, 1.0, 0.125, 0.5, 0.375, 0.5, 0.375, 0.75, 0.125, 0.75, 0.625, 0.5, 0.875, 0.5, 0.875, 0.75, 0.625, 0.75])
me_cube_027.materials.append(mat_color_w_016)
me_cube_027.update()
me_cylinder_002 = bpy.data.meshes.new('Cylinder.002')
me_cylinder_002.from_pydata([(0.0, 0.0, -1.0), (0.0, 0.0, 1.0), (0.0, 10.0, -1.0), (0.0, 10.0, 1.0), (1.951, 9.808, -1.0), (1.951, 9.808, 1.0), (3.827, 9.239, -1.0), (3.827, 9.239, 1.0), (5.556, 8.315, -1.0), (5.556, 8.315, 1.0), (7.071, 7.071, -1.0), (7.071, 7.071, 1.0), (8.315, 5.556, -1.0), (8.315, 5.556, 1.0), (9.239, 3.827, -1.0), (9.239, 3.827, 1.0), (9.808, 1.951, -1.0), (9.808, 1.951, 1.0), (10.0, 0.0, -1.0), (10.0, 0.0, 1.0), (9.808, -1.951, -1.0), (9.808, -1.951, 1.0), (9.239, -3.827, -1.0), (9.239, -3.827, 1.0), (8.315, -5.556, -1.0), (8.315, -5.556, 1.0), (7.071, -7.071, -1.0), (7.071, -7.071, 1.0), (5.556, -8.315, -1.0), (5.556, -8.315, 1.0), (3.827, -9.239, -1.0), (3.827, -9.239, 1.0), (1.951, -9.808, -1.0), (1.951, -9.808, 1.0), (0.0, -10.0, -1.0), (0.0, -10.0, 1.0), (-1.951, -9.808, -1.0), (-1.951, -9.808, 1.0), (-3.827, -9.239, -1.0), (-3.827, -9.239, 1.0), (-5.556, -8.315, -1.0), (-5.556, -8.315, 1.0), (-7.071, -7.071, -1.0), (-7.071, -7.071, 1.0), (-8.315, -5.556, -1.0), (-8.315, -5.556, 1.0), (-9.239, -3.827, -1.0), (-9.239, -3.827, 1.0), (-9.808, -1.951, -1.0), (-9.808, -1.951, 1.0), (-10.0, 0.0, -1.0), (-10.0, 0.0, 1.0), (-9.808, 1.951, -1.0), (-9.808, 1.951, 1.0), (-9.239, 3.827, -1.0), (-9.239, 3.827, 1.0), (-8.315, 5.556, -1.0), (-8.315, 5.556, 1.0), (-7.071, 7.071, -1.0), (-7.071, 7.071, 1.0), (-5.556, 8.315, -1.0), (-5.556, 8.315, 1.0), (-3.827, 9.239, -1.0), (-3.827, 9.239, 1.0), (-1.951, 9.808, -1.0), (-1.951, 9.808, 1.0)], [], [(0, 2, 4), (1, 5, 3), (2, 3, 5, 4), (0, 4, 6), (1, 7, 5), (4, 5, 7, 6), (0, 6, 8), (1, 9, 7), (6, 7, 9, 8), (0, 8, 10), (1, 11, 9), (8, 9, 11, 10), (0, 10, 12), (1, 13, 11), (10, 11, 13, 12), (0, 12, 14), (1, 15, 13), (12, 13, 15, 14), (0, 14, 16), (1, 17, 15), (14, 15, 17, 16), (0, 16, 18), (1, 19, 17), (16, 17, 19, 18), (0, 18, 20), (1, 21, 19), (18, 19, 21, 20), (0, 20, 22), (1, 23, 21), (20, 21, 23, 22), (0, 22, 24), (1, 25, 23), (22, 23, 25, 24), (0, 24, 26), (1, 27, 25), (24, 25, 27, 26), (0, 26, 28), (1, 29, 27), (26, 27, 29, 28), (0, 28, 30), (1, 31, 29), (28, 29, 31, 30), (0, 30, 32), (1, 33, 31), (30, 31, 33, 32), (0, 32, 34), (1, 35, 33), (32, 33, 35, 34), (0, 34, 36), (1, 37, 35), (34, 35, 37, 36), (0, 36, 38), (1, 39, 37), (36, 37, 39, 38), (0, 38, 40), (1, 41, 39), (38, 39, 41, 40), (0, 40, 42), (1, 43, 41), (40, 41, 43, 42), (0, 42, 44), (1, 45, 43), (42, 43, 45, 44), (0, 44, 46), (1, 47, 45), (44, 45, 47, 46), (0, 46, 48), (1, 49, 47), (46, 47, 49, 48), (0, 48, 50), (1, 51, 49), (48, 49, 51, 50), (0, 50, 52), (1, 53, 51), (50, 51, 53, 52), (0, 52, 54), (1, 55, 53), (52, 53, 55, 54), (0, 54, 56), (1, 57, 55), (54, 55, 57, 56), (0, 56, 58), (1, 59, 57), (56, 57, 59, 58), (0, 58, 60), (1, 61, 59), (58, 59, 61, 60), (0, 60, 62), (1, 63, 61), (60, 61, 63, 62), (0, 62, 64), (1, 65, 63), (62, 63, 65, 64), (0, 64, 2), (1, 3, 65), (64, 65, 3, 2)])
_uv = me_cylinder_002.uv_layers.new(name='UVMap')
_uv.uv.foreach_set('vector', [0.75, 0.25, 0.75, 0.49, 0.7968, 0.4854, 0.25, 0.25, 0.2968, 0.4854, 0.25, 0.49, 1.0, 0.5, 1.0, 1.0, 0.9688, 1.0, 0.9688, 0.5, 0.75, 0.25, 0.7968, 0.4854, 0.8418, 0.4717, 0.25, 0.25, 0.3418, 0.4717, 0.2968, 0.4854, 0.9688, 0.5, 0.9688, 1.0, 0.9375, 1.0, 0.9375, 0.5, 0.75, 0.25, 0.8418, 0.4717, 0.8833, 0.4496, 0.25, 0.25, 0.3833, 0.4496, 0.3418, 0.4717, 0.9375, 0.5, 0.9375, 1.0, 0.9062, 1.0, 0.9062, 0.5, 0.75, 0.25, 0.8833, 0.4496, 0.9197, 0.4197, 0.25, 0.25, 0.4197, 0.4197, 0.3833, 0.4496, 0.9062, 0.5, 0.9062, 1.0, 0.875, 1.0, 0.875, 0.5, 0.75, 0.25, 0.9197, 0.4197, 0.9496, 0.3833, 0.25, 0.25, 0.4496, 0.3833, 0.4197, 0.4197, 0.875, 0.5, 0.875, 1.0, 0.8438, 1.0, 0.8438, 0.5, 0.75, 0.25, 0.9496, 0.3833, 0.9717, 0.3418, 0.25, 0.25, 0.4717, 0.3418, 0.4496, 0.3833, 0.8438, 0.5, 0.8438, 1.0, 0.8125, 1.0, 0.8125, 0.5, 0.75, 0.25, 0.9717, 0.3418, 0.9854, 0.2968, 0.25, 0.25, 0.4854, 0.2968, 0.4717, 0.3418, 0.8125, 0.5, 0.8125, 1.0, 0.7812, 1.0, 0.7812, 0.5, 0.75, 0.25, 0.9854, 0.2968, 0.99, 0.25, 0.25, 0.25, 0.49, 0.25, 0.4854, 0.2968, 0.7812, 0.5, 0.7812, 1.0, 0.75, 1.0, 0.75, 0.5, 0.75, 0.25, 0.99, 0.25, 0.9854, 0.2032, 0.25, 0.25, 0.4854, 0.2032, 0.49, 0.25, 0.75, 0.5, 0.75, 1.0, 0.7188, 1.0, 0.7188, 0.5, 0.75, 0.25, 0.9854, 0.2032, 0.9717, 0.1582, 0.25, 0.25, 0.4717, 0.1582, 0.4854, 0.2032, 0.7188, 0.5, 0.7188, 1.0, 0.6875, 1.0, 0.6875, 0.5, 0.75, 0.25, 0.9717, 0.1582, 0.9496, 0.1167, 0.25, 0.25, 0.4496, 0.1167, 0.4717, 0.1582, 0.6875, 0.5, 0.6875, 1.0, 0.6562, 1.0, 0.6562, 0.5, 0.75, 0.25, 0.9496, 0.1167, 0.9197, 0.08029, 0.25, 0.25, 0.4197, 0.08029, 0.4496, 0.1167, 0.6562, 0.5, 0.6562, 1.0, 0.625, 1.0, 0.625, 0.5, 0.75, 0.25, 0.9197, 0.08029, 0.8833, 0.05045, 0.25, 0.25, 0.3833, 0.05045, 0.4197, 0.08029, 0.625, 0.5, 0.625, 1.0, 0.5938, 1.0, 0.5938, 0.5, 0.75, 0.25, 0.8833, 0.05045, 0.8418, 0.02827, 0.25, 0.25, 0.3418, 0.02827, 0.3833, 0.05045, 0.5938, 0.5, 0.5938, 1.0, 0.5625, 1.0, 0.5625, 0.5, 0.75, 0.25, 0.8418, 0.02827, 0.7968, 0.01461, 0.25, 0.25, 0.2968, 0.01461, 0.3418, 0.02827, 0.5625, 0.5, 0.5625, 1.0, 0.5312, 1.0, 0.5312, 0.5, 0.75, 0.25, 0.7968, 0.01461, 0.75, 0.01, 0.25, 0.25, 0.25, 0.01, 0.2968, 0.01461, 0.5312, 0.5, 0.5312, 1.0, 0.5, 1.0, 0.5, 0.5, 0.75, 0.25, 0.75, 0.01, 0.7032, 0.01461, 0.25, 0.25, 0.2032, 0.01461, 0.25, 0.01, 0.5, 0.5, 0.5, 1.0, 0.4688, 1.0, 0.4688, 0.5, 0.75, 0.25, 0.7032, 0.01461, 0.6582, 0.02827, 0.25, 0.25, 0.1582, 0.02827, 0.2032, 0.01461, 0.4688, 0.5, 0.4688, 1.0, 0.4375, 1.0, 0.4375, 0.5, 0.75, 0.25, 0.6582, 0.02827, 0.6167, 0.05045, 0.25, 0.25, 0.1167, 0.05045, 0.1582, 0.02827, 0.4375, 0.5, 0.4375, 1.0, 0.4062, 1.0, 0.4062, 0.5, 0.75, 0.25, 0.6167, 0.05045, 0.5803, 0.08029, 0.25, 0.25, 0.08029, 0.08029, 0.1167, 0.05045, 0.4062, 0.5, 0.4062, 1.0, 0.375, 1.0, 0.375, 0.5, 0.75, 0.25, 0.5803, 0.08029, 0.5504, 0.1167, 0.25, 0.25, 0.05045, 0.1167, 0.08029, 0.08029, 0.375, 0.5, 0.375, 1.0, 0.3438, 1.0, 0.3438, 0.5, 0.75, 0.25, 0.5504, 0.1167, 0.5283, 0.1582, 0.25, 0.25, 0.02827, 0.1582, 0.05045, 0.1167, 0.3438, 0.5, 0.3438, 1.0, 0.3125, 1.0, 0.3125, 0.5, 0.75, 0.25, 0.5283, 0.1582, 0.5146, 0.2032, 0.25, 0.25, 0.01461, 0.2032, 0.02827, 0.1582, 0.3125, 0.5, 0.3125, 1.0, 0.2812, 1.0, 0.2812, 0.5, 0.75, 0.25, 0.5146, 0.2032, 0.51, 0.25, 0.25, 0.25, 0.01, 0.25, 0.01461, 0.2032, 0.2812, 0.5, 0.2812, 1.0, 0.25, 1.0, 0.25, 0.5, 0.75, 0.25, 0.51, 0.25, 0.5146, 0.2968, 0.25, 0.25, 0.01461, 0.2968, 0.01, 0.25, 0.25, 0.5, 0.25, 1.0, 0.2188, 1.0, 0.2188, 0.5, 0.75, 0.25, 0.5146, 0.2968, 0.5283, 0.3418, 0.25, 0.25, 0.02827, 0.3418, 0.01461, 0.2968, 0.2188, 0.5, 0.2188, 1.0, 0.1875, 1.0, 0.1875, 0.5, 0.75, 0.25, 0.5283, 0.3418, 0.5504, 0.3833, 0.25, 0.25, 0.05045, 0.3833, 0.02827, 0.3418, 0.1875, 0.5, 0.1875, 1.0, 0.1562, 1.0, 0.1562, 0.5, 0.75, 0.25, 0.5504, 0.3833, 0.5803, 0.4197, 0.25, 0.25, 0.08029, 0.4197, 0.05045, 0.3833, 0.1562, 0.5, 0.1562, 1.0, 0.125, 1.0, 0.125, 0.5, 0.75, 0.25, 0.5803, 0.4197, 0.6167, 0.4496, 0.25, 0.25, 0.1167, 0.4496, 0.08029, 0.4197, 0.125, 0.5, 0.125, 1.0, 0.09375, 1.0, 0.09375, 0.5, 0.75, 0.25, 0.6167, 0.4496, 0.6582, 0.4717, 0.25, 0.25, 0.1582, 0.4717, 0.1167, 0.4496, 0.09375, 0.5, 0.09375, 1.0, 0.0625, 1.0, 0.0625, 0.5, 0.75, 0.25, 0.6582, 0.4717, 0.7032, 0.4854, 0.25, 0.25, 0.2032, 0.4854, 0.1582, 0.4717, 0.0625, 0.5, 0.0625, 1.0, 0.03125, 1.0, 0.03125, 0.5, 0.75, 0.25, 0.7032, 0.4854, 0.75, 0.49, 0.25, 0.25, 0.25, 0.49, 0.2032, 0.4854, 0.03125, 0.5, 0.03125, 1.0, 0.0, 1.0, 0.0, 0.5])
me_cylinder_002.materials.append(mat_color_table)
me_cylinder_002.update()

# ---- objects
ob_basecylinder = bpy.data.objects.new('BaseCylinder', me_cylinder)
ob_base_minus_noimp = bpy.data.objects.new('Base-minus-noimp', me_cylinder_001)
ob_col_base_convcolonly = bpy.data.objects.new('Col-Base-convcolonly', me_cylinder_003)
ob_col_ring_colonly = bpy.data.objects.new('Col-Ring-colonly', me_cylinder_004)
ob_cubetw = bpy.data.objects.new('CubeTW', me_cube)
ob_col_basetw_convcolonly = bpy.data.objects.new('Col-BaseTW-convcolonly', me_cube_001)
ob_cubeto = bpy.data.objects.new('CubeTO', me_cube_012)
ob_col_baseto_convcolonly = bpy.data.objects.new('Col-BaseTO-convcolonly', me_cube_002)
ob_cubety = bpy.data.objects.new('CubeTY', me_cube_013)
ob_col_basety_convcolonly = bpy.data.objects.new('Col-BaseTY-convcolonly', me_cube_003)
ob_cubehr_1 = bpy.data.objects.new('CubeHR-1', me_cube_014)
ob_cubehr_2_noimp = bpy.data.objects.new('CubeHR-2-noimp', me_cube_014)
ob_col_basehr_1_convcolonly = bpy.data.objects.new('Col-BaseHR-1-convcolonly', me_cube_004)
ob_col_basehr_2_convcolonly = bpy.data.objects.new('Col-BaseHR-2-convcolonly', me_cube_005)
ob_cubei1_1 = bpy.data.objects.new('CubeI1-1', me_cube_015)
ob_cubei1_2_noimp = bpy.data.objects.new('CubeI1-2-noimp', me_cube_015)
ob_col_basei1_2_convcolonly = bpy.data.objects.new('Col-BaseI1-2-convcolonly', me_cube_006)
ob_col_basei1_1_convcolonly = bpy.data.objects.new('Col-BaseI1-1-convcolonly', me_cube_007)
ob_cubew1 = bpy.data.objects.new('CubeW1', me_cube_024)
ob_cubew1_2_noimp = bpy.data.objects.new('CubeW1-2-noimp', me_cube_024)
ob_col_basew1_2_convcolonly = bpy.data.objects.new('Col-BaseW1-2-convcolonly', me_cube_008)
ob_col_basew1_1_convcolonly = bpy.data.objects.new('Col-BaseW1-1-convcolonly', me_cube_009)
ob_cubel1_1 = bpy.data.objects.new('CubeL1-1', me_cube_020)
ob_cubel1_2_noimp = bpy.data.objects.new('CubeL1-2-noimp', me_cube_020)
ob_col_basel1_2_convcolonly = bpy.data.objects.new('Col-BaseL1-2-convcolonly', me_cube_010)
ob_col_basel1_1_convcolonly = bpy.data.objects.new('Col-BaseL1-1-convcolonly', me_cube_011)
ob_cubep1_1 = bpy.data.objects.new('CubeP1-1', me_cube_016)
ob_cubep1_2_noimp = bpy.data.objects.new('CubeP1-2-noimp', me_cube_016)
ob_col_basep1_2_convcolonly = bpy.data.objects.new('Col-BaseP1-2-convcolonly', me_cube_019)
ob_col_basep1_1_convcolonly = bpy.data.objects.new('Col-BaseP1-1-convcolonly', me_cube_021)
ob_cubej1_2_noimp = bpy.data.objects.new('CubeJ1-2-noimp', me_cube_017)
ob_cubej1_1 = bpy.data.objects.new('CubeJ1-1', me_cube_018)
ob_col_basej1_2_convcolonly = bpy.data.objects.new('Col-BaseJ1-2-convcolonly', me_cube_026)
ob_col_basej1_1_convcolonly = bpy.data.objects.new('Col-BaseJ1-1-convcolonly', me_cube_025)
ob_cubevb_2_noimp = bpy.data.objects.new('CubeVB-2-noimp', me_cube_022)
ob_cubevb_1 = bpy.data.objects.new('CubeVB-1', me_cube_023)
ob_col_basevb_2_convcolonly = bpy.data.objects.new('Col-BaseVB-2-convcolonly', me_cube_028)
ob_col_basevb_1_convcolonly = bpy.data.objects.new('Col-BaseVB-1-convcolonly', me_cube_027)
ob_tablebase = bpy.data.objects.new('TableBase', me_cylinder_002)

# ---- transforms, parenting, visibility, modifiers, constraints
ob_basecylinder.location = (0.0, 0.0, 0.0)
_m = ob_basecylinder.modifiers.new('Bevel', 'BEVEL')
_m.width = 0.025
_m.width_pct = 0.025
_m.segments = 3
_m.angle_limit = 1.047
ob_base_minus_noimp.location = (0.0, 0.0, 0.25)
ob_base_minus_noimp.rotation_euler = (0.0, 0.0, 0.5236)
ob_col_base_convcolonly.location = (0.0, 0.0, 0.0)
ob_col_ring_colonly.location = (0.0, 0.0, 0.0)
ob_cubetw.location = (0.5, -0.433, 0.125)
_m = ob_cubetw.modifiers.new('Bevel', 'BEVEL')
_m.width = 0.025
_m.width_pct = 0.025
_m.segments = 3
_m.angle_limit = 1.047
ob_col_basetw_convcolonly.location = (0.5, -0.433, 0.125)
ob_cubeto.location = (0.5, -0.433, 0.125)
_m = ob_cubeto.modifiers.new('Bevel', 'BEVEL')
_m.width = 0.025
_m.width_pct = 0.025
_m.segments = 3
_m.angle_limit = 1.047
ob_col_baseto_convcolonly.location = (0.5, -0.433, 0.125)
ob_cubety.location = (0.5, -0.433, 0.125)
_m = ob_cubety.modifiers.new('Bevel', 'BEVEL')
_m.width = 0.025
_m.width_pct = 0.025
_m.segments = 3
_m.angle_limit = 1.047
ob_col_basety_convcolonly.location = (0.5, -0.433, 0.125)
ob_cubehr_1.location = (0.5, -0.433, 0.125)
_m = ob_cubehr_1.modifiers.new('Boolean', 'BOOLEAN')
_m.object = ob_cubehr_2_noimp
_m.operation = 'UNION'
_m.solver = 'FAST'
_m = ob_cubehr_1.modifiers.new('Weld', 'WELD')
_m = ob_cubehr_1.modifiers.new('Bevel', 'BEVEL')
_m.width = 0.025
_m.width_pct = 0.025
_m.segments = 3
_m.angle_limit = 1.047
ob_cubehr_2_noimp.location = (0.5, -1.299, 0.125)
ob_cubehr_2_noimp.rotation_euler = (0.0, 0.0, 3.142)
ob_col_basehr_1_convcolonly.location = (0.5, -0.433, 0.125)
ob_col_basehr_2_convcolonly.location = (0.5, -1.299, 0.125)
ob_col_basehr_2_convcolonly.rotation_euler = (0.0, 0.0, 3.142)
ob_cubei1_1.location = (0.5, -0.433, 0.125)
_m = ob_cubei1_1.modifiers.new('Boolean', 'BOOLEAN')
_m.object = ob_cubei1_2_noimp
_m.operation = 'UNION'
_m.solver = 'FAST'
_m = ob_cubei1_1.modifiers.new('Weld', 'WELD')
_m = ob_cubei1_1.modifiers.new('Bevel', 'BEVEL')
_m.width = 0.025
_m.width_pct = 0.025
_m.segments = 3
_m.angle_limit = 1.047
ob_cubei1_2_noimp.location = (2.0, -0.433, 0.125)
ob_cubei1_2_noimp.rotation_euler = (0.0, 0.0, 3.142)
ob_col_basei1_2_convcolonly.location = (2.0, -0.433, 0.125)
ob_col_basei1_2_convcolonly.rotation_euler = (0.0, 0.0, 3.142)
ob_col_basei1_1_convcolonly.location = (0.5, -0.433, 0.125)
ob_cubew1.location = (0.5, -0.433, 0.125)
_m = ob_cubew1.modifiers.new('Boolean', 'BOOLEAN')
_m.object = ob_cubew1_2_noimp
_m.operation = 'UNION'
_m.double_threshold = 0.1
_m.solver = 'FAST'
_m = ob_cubew1.modifiers.new('Weld', 'WELD')
_m = ob_cubew1.modifiers.new('Bevel', 'BEVEL')
_m.width = 0.025
_m.width_pct = 0.025
_m.segments = 3
_m.angle_limit = 1.047
ob_cubew1_2_noimp.location = (0.0, -1.299, 0.125)
ob_col_basew1_2_convcolonly.location = (0.0, -1.299, 0.125)
ob_col_basew1_1_convcolonly.location = (0.5, -0.433, 0.125)
ob_cubel1_1.location = (0.5, -0.433, 0.125)
_m = ob_cubel1_1.modifiers.new('Boolean', 'BOOLEAN')
_m.object = ob_cubel1_2_noimp
_m.operation = 'UNION'
_m.double_threshold = 0.1
_m.solver = 'FAST'
_m = ob_cubel1_1.modifiers.new('Weld', 'WELD')
_m.merge_threshold = 0.0001
_m = ob_cubel1_1.modifiers.new('Triangulate', 'TRIANGULATE')
_m.quad_method = 'BEAUTY'
_m = ob_cubel1_1.modifiers.new('Bevel', 'BEVEL')
_m.width = 0.025
_m.width_pct = 0.025
_m.segments = 3
_m.angle_limit = 1.047
ob_cubel1_2_noimp.location = (1.875, -0.6495, 0.125)
ob_cubel1_2_noimp.rotation_euler = (0.0, 0.0, 5.236)
_m = ob_cubel1_2_noimp.modifiers.new('Triangulate', 'TRIANGULATE')
_m.show_render = False
ob_col_basel1_2_convcolonly.location = (1.875, -0.6495, 0.125)
ob_col_basel1_2_convcolonly.rotation_euler = (0.0, 0.0, 5.236)
ob_col_basel1_1_convcolonly.location = (0.5, -0.433, 0.125)
ob_cubep1_1.location = (1.0, -0.433, 0.125)
ob_cubep1_1.rotation_euler = (0.0, 0.0, 3.142)
_m = ob_cubep1_1.modifiers.new('Boolean', 'BOOLEAN')
_m.object = ob_cubep1_2_noimp
_m.operation = 'UNION'
_m.double_threshold = 0.01
_m.solver = 'FAST'
_m = ob_cubep1_1.modifiers.new('Weld', 'WELD')
_m = ob_cubep1_1.modifiers.new('Bevel', 'BEVEL')
_m.width = 0.025
_m.width_pct = 0.025
_m.segments = 3
_m.spread = 0.0
ob_cubep1_2_noimp.location = (2.125, -0.6495, 0.125)
ob_cubep1_2_noimp.rotation_euler = (0.0, 0.0, 1.047)
ob_col_basep1_2_convcolonly.location = (2.125, -0.6495, 0.125)
ob_col_basep1_2_convcolonly.rotation_euler = (0.0, 0.0, 1.047)
ob_col_basep1_1_convcolonly.location = (1.0, -0.433, 0.125)
ob_col_basep1_1_convcolonly.rotation_euler = (0.0, 0.0, 3.142)
ob_cubej1_2_noimp.location = (1.875, -1.082, 0.125)
ob_cubej1_2_noimp.rotation_euler = (0.0, 0.0, -2.094)
ob_cubej1_1.location = (1.0, -0.433, 0.125)
ob_cubej1_1.rotation_euler = (0.0, 0.0, 3.142)
_m = ob_cubej1_1.modifiers.new('Boolean', 'BOOLEAN')
_m.object = ob_cubej1_2_noimp
_m.operation = 'UNION'
_m.double_threshold = 0.0025
_m.solver = 'FAST'
_m = ob_cubej1_1.modifiers.new('Weld', 'WELD')
_m.merge_threshold = 0.0001
_m.loose_edges = True
_m = ob_cubej1_1.modifiers.new('Triangulate', 'TRIANGULATE')
_m.keep_custom_normals = True
_m = ob_cubej1_1.modifiers.new('Bevel', 'BEVEL')
_m.width = 0.025
_m.width_pct = 0.025
_m.segments = 3
_m.angle_limit = 1.047
_m.spread = 0.0
ob_col_basej1_2_convcolonly.location = (1.875, -1.082, 0.125)
ob_col_basej1_2_convcolonly.rotation_euler = (0.0, 0.0, 4.189)
ob_col_basej1_1_convcolonly.location = (1.0, -0.433, 0.125)
ob_col_basej1_1_convcolonly.rotation_euler = (0.0, 0.0, 3.142)
ob_cubevb_2_noimp.location = (2.125, -1.082, 0.125)
ob_cubevb_2_noimp.rotation_euler = (0.0, 0.0, 2.094)
ob_cubevb_1.location = (1.0, -0.433, 0.125)
ob_cubevb_1.rotation_euler = (0.0, 0.0, 3.142)
_m = ob_cubevb_1.modifiers.new('Boolean', 'BOOLEAN')
_m.object = ob_cubevb_2_noimp
_m.operation = 'UNION'
_m.double_threshold = 0.0025
_m.solver = 'FAST'
_m = ob_cubevb_1.modifiers.new('Weld', 'WELD')
_m.merge_threshold = 0.0001
_m.loose_edges = True
_m = ob_cubevb_1.modifiers.new('Triangulate', 'TRIANGULATE')
_m.keep_custom_normals = True
_m = ob_cubevb_1.modifiers.new('Bevel', 'BEVEL')
_m.width = 0.025
_m.width_pct = 0.025
_m.segments = 3
_m.angle_limit = 1.047
_m.spread = 0.0
ob_col_basevb_2_convcolonly.location = (2.125, -1.082, 0.125)
ob_col_basevb_2_convcolonly.rotation_euler = (0.0, 0.0, 2.094)
ob_col_basevb_1_convcolonly.location = (1.0, -0.433, 0.125)
ob_col_basevb_1_convcolonly.rotation_euler = (0.0, 0.0, 3.142)
ob_tablebase.location = (0.0, 0.0, -1.0)
ob_tablebase.rotation_euler = (0.0, 0.0, -1.571)
_m = ob_tablebase.modifiers.new('Bevel', 'BEVEL')
_m.width = 0.5
_m.width_pct = 0.5
_m.segments = 6

# ---- collection membership
col_board.objects.link(ob_basecylinder)
col_board.objects.link(ob_base_minus_noimp)
col_board.objects.link(ob_col_base_convcolonly)
col_board.objects.link(ob_col_ring_colonly)
col_piecetw.objects.link(ob_cubetw)
col_piecetw.objects.link(ob_col_basetw_convcolonly)
col_pieceto.objects.link(ob_cubeto)
col_pieceto.objects.link(ob_col_baseto_convcolonly)
col_piecety.objects.link(ob_cubety)
col_piecety.objects.link(ob_col_basety_convcolonly)
col_piecehr.objects.link(ob_cubehr_1)
col_piecehr.objects.link(ob_cubehr_2_noimp)
col_piecehr.objects.link(ob_col_basehr_1_convcolonly)
col_piecehr.objects.link(ob_col_basehr_2_convcolonly)
col_piecei1.objects.link(ob_cubei1_1)
col_piecei1.objects.link(ob_cubei1_2_noimp)
col_piecei1.objects.link(ob_col_basei1_2_convcolonly)
col_piecei1.objects.link(ob_col_basei1_1_convcolonly)
col_piecew1.objects.link(ob_cubew1)
col_piecew1.objects.link(ob_cubew1_2_noimp)
col_piecew1.objects.link(ob_col_basew1_2_convcolonly)
col_piecew1.objects.link(ob_col_basew1_1_convcolonly)
col_piecel1.objects.link(ob_cubel1_1)
col_piecel1.objects.link(ob_cubel1_2_noimp)
col_piecel1.objects.link(ob_col_basel1_2_convcolonly)
col_piecel1.objects.link(ob_col_basel1_1_convcolonly)
col_piecep1.objects.link(ob_cubep1_1)
col_piecep1.objects.link(ob_cubep1_2_noimp)
col_piecep1.objects.link(ob_col_basep1_2_convcolonly)
col_piecep1.objects.link(ob_col_basep1_1_convcolonly)
col_piecej1.objects.link(ob_cubej1_2_noimp)
col_piecej1.objects.link(ob_cubej1_1)
col_piecej1.objects.link(ob_col_basej1_2_convcolonly)
col_piecej1.objects.link(ob_col_basej1_1_convcolonly)
col_piecevb.objects.link(ob_cubevb_2_noimp)
col_piecevb.objects.link(ob_cubevb_1)
col_piecevb.objects.link(ob_col_basevb_2_convcolonly)
col_piecevb.objects.link(ob_col_basevb_1_convcolonly)
col_table.objects.link(ob_tablebase)
def _layer_coll(name, lc=None):
    lc = lc or bpy.context.view_layer.layer_collection
    for c in lc.children:
        if c.name == name: return c
        r = _layer_coll(name, c)
        if r: return r
_layer_coll('Board').exclude = True
_layer_coll('PieceTW').exclude = True
_layer_coll('PieceTO').exclude = True
_layer_coll('PieceTY').exclude = True
_layer_coll('PieceHR').exclude = True
_layer_coll('PieceI1').exclude = True
_layer_coll('PieceW1').exclude = True
_layer_coll('PieceL1').exclude = True
_layer_coll('PieceP1').exclude = True
_layer_coll('PieceJ1').exclude = True
_layer_coll('PieceVB').exclude = True

# ---- scene / render settings (as saved in the file)
scene.frame_start = 1; scene.frame_end = 250; scene.frame_set(1)
scene.render.engine = 'BLENDER_EEVEE_NEXT'
bpy.context.view_layer.update()

# ---- added for rendering (the .blend has no active camera and no usable light): camera, sun
cam_auto = bpy.data.cameras.new('AutoCamera')
cam_auto.lens = 50.0
cam_auto.sensor_width = 36.0
cam_auto.clip_end = 1000.0
ob_auto_camera = bpy.data.objects.new('AutoCamera', cam_auto)
scene.collection.objects.link(ob_auto_camera)
ob_auto_camera.location = (26.252, -31.5024, 20.1266)
ob_auto_camera.rotation_euler = (1.09748, -7.21219e-08, 0.694738)
scene.camera = ob_auto_camera
light_auto_sun = bpy.data.lights.new('AutoSun', 'SUN')
light_auto_sun.energy = 3.0
light_auto_sun.angle = 0.0523599
ob_auto_sun = bpy.data.objects.new('AutoSun', light_auto_sun)
scene.collection.objects.link(ob_auto_sun)
ob_auto_sun.rotation_euler = (0.872665, 0.174533, 0.523599)
bpy.context.view_layer.update()
